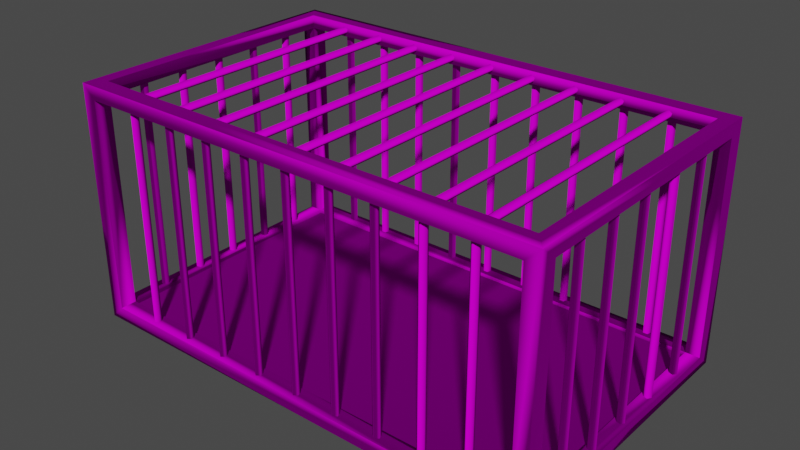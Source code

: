 # Source: Dooker_Cage.blend  (saved by Blender 2.91.10; exported with 4.5.12 LTS)
import bpy
from mathutils import Matrix  # noqa: F401  (used for matrix-valued properties, if any)

bpy.ops.wm.read_factory_settings(use_empty=True)
scene = bpy.context.scene
scene.name = 'Scene'

# ---- collections
col_collection = bpy.data.collections.new('Collection'); scene.collection.children.link(col_collection)
col_bools = bpy.data.collections.new('Bools'); scene.collection.children.link(col_bools)
col_ref = bpy.data.collections.new('Ref'); scene.collection.children.link(col_ref)

# ---- images (referenced by path relative to the original .blend; pixels are not part of the script)
import os
ASSET_DIR = os.environ.get("B2B_ASSET_DIR", "")  # directory of the original .blend (textures are referenced by path, not embedded)
HERE = os.path.dirname(os.path.abspath(__file__))  # packed textures are extracted next to this script under _unpacked/

def load_image(name, relpath, width, height, colorspace="sRGB"):
    """Load a texture the original file referenced (path relative to the .blend, or extracted next to this script)."""
    p = next((c for c in (os.path.join(HERE, relpath), os.path.join(ASSET_DIR, relpath)) if relpath and os.path.exists(c)), "")
    if p:
        img = bpy.data.images.load(p, check_existing=True)
        img.name = name
    else:  # same state as the original file: an image datablock whose file is absent (Cycles renders it pink)
        img = bpy.data.images.new(name, width, height)
        img.source = "FILE"
        img.filepath = "//" + (relpath or name)
    img.colorspace_settings.name = colorspace
    return img
img_uv_grid = load_image('Uv_Grid', '', 1024, 1024, 'sRGB')
img_dooker_cage_edge = load_image('Dooker_Cage_Edge', 'Dooker_Cage_Edge.png', 1024, 1024, 'sRGB')
img_dooker_cage_normal_png = load_image('Dooker_Cage_Normal.png', 'Dooker_Cage_Normal.png', 1024, 1024, 'Non-Color')
img_dooker_cage_diffuse_png = load_image('Dooker_Cage_Diffuse.png', 'Dooker_Cage_Diffuse.png', 1024, 1024, 'sRGB')
img_dooker_cage_metalness_png = load_image('Dooker_Cage_Metalness.png', 'Dooker_Cage_Metalness.png', 1024, 1024, 'sRGB')
img_abandoned_slipway_8k_hdr = load_image('abandoned_slipway_8k.hdr', 'abandoned_slipway_8k.hdr', 1024, 1024, 'Linear Rec.709')

# ---- materials (node trees are filled in below, after node groups)
mat_cage = bpy.data.materials.new('Cage')
mat_cage.use_transparent_shadow = False

# ---- node groups
ng_mask = bpy.data.node_groups.new('Mask', 'ShaderNodeTree')
_s = ng_mask.interface.new_socket(name='Damage Mask', in_out='OUTPUT', socket_type='NodeSocketColor')
_s.default_value = (0.0, 0.0, 0.0, 0.0)
_s = ng_mask.interface.new_socket(name='Edge Mask', in_out='OUTPUT', socket_type='NodeSocketColor')
_s.default_value = (0.0, 0.0, 0.0, 0.0)
_s = ng_mask.interface.new_socket(name='Ground Dirt Mask', in_out='OUTPUT', socket_type='NodeSocketColor')
_s.default_value = (0.0, 0.0, 0.0, 0.0)
_s = ng_mask.interface.new_socket(name='Leaking Mask', in_out='OUTPUT', socket_type='NodeSocketColor')
_s.default_value = (0.0, 0.0, 0.0, 0.0)
_s = ng_mask.interface.new_socket(name='Moss Mask', in_out='OUTPUT', socket_type='NodeSocketColor')
_s.default_value = (0.0, 0.0, 0.0, 0.0)
_s = ng_mask.interface.new_socket(name='Damage Scale', in_out='INPUT', socket_type='NodeSocketFloat')
_s.default_value = 1.0
_s.min_value = 1.0
_s.max_value = 50.0
_s = ng_mask.interface.new_socket(name='Damage Fade', in_out='INPUT', socket_type='NodeSocketFloat')
_s.subtype = 'FACTOR'
_s.min_value = 0.0
_s.max_value = 1.0
_s = ng_mask.interface.new_socket(name='Edge Scale', in_out='INPUT', socket_type='NodeSocketFloat')
_s.default_value = 10.0
_s.min_value = 1.0
_s.max_value = 100.0
_s = ng_mask.interface.new_socket(name='Edge Noise', in_out='INPUT', socket_type='NodeSocketFloat')
_s.min_value = 0.0
_s.max_value = 50.0
_s = ng_mask.interface.new_socket(name='Edge Scratches', in_out='INPUT', socket_type='NodeSocketFloat')
_s.subtype = 'FACTOR'
_s.min_value = 0.0
_s.max_value = 1.0
_s = ng_mask.interface.new_socket(name='Edge Frequency', in_out='INPUT', socket_type='NodeSocketFloat')
_s.subtype = 'FACTOR'
_s.min_value = 0.0
_s.max_value = 1.0
_s = ng_mask.interface.new_socket(name='Ground Dirt Hieght', in_out='INPUT', socket_type='NodeSocketFloat')
_s.min_value = 0.0
_s.max_value = 0.5
_s = ng_mask.interface.new_socket(name='Groung Dirt Noise', in_out='INPUT', socket_type='NodeSocketFloat')
_s.default_value = 5.0
_s.min_value = 0.0
_s.max_value = 50.0
_s = ng_mask.interface.new_socket(name='Leaking Amount', in_out='INPUT', socket_type='NodeSocketFloat')
_s.default_value = 1.0
_s.min_value = 0.0
_s.max_value = 5.0
_s = ng_mask.interface.new_socket(name='Leaking Scale', in_out='INPUT', socket_type='NodeSocketFloat')
_s.default_value = 5.0
_s.min_value = 0.0
_s.max_value = 20.0
_N = ng_mask.nodes; _L = ng_mask.links
n0 = _N.new('NodeFrame'); n0.name = 'Frame.002'; n0.location = (-616, 1304)
n0.label = 'Damage'
n0.width = 1392
n0.label_size = 64
n1 = _N.new('NodeFrame'); n1.name = 'Edge Detect'; n1.location = (-876, 760)
n1.label = 'Edge Detect'
n1.width = 1871
n1.label_size = 64
n2 = _N.new('NodeFrame'); n2.name = 'Frame'; n2.location = (-821, 305)
n2.label = 'Ground Dirt'
n2.width = 1771
n2.label_size = 64
n3 = _N.new('NodeFrame'); n3.name = 'Frame.003'; n3.location = (-893, -978)
n3.label = 'Moss'
n3.width = 1889
n3.label_size = 64
n4 = _N.new('NodeFrame'); n4.name = 'Frame.001'; n4.location = (-1283, -201)
n4.label = 'Leaking'
n4.width = 2705
n4.label_size = 64
n5 = _N.new('NodeReroute'); n5.name = 'Reroute.067'; n5.location = (1139, -275)
n5.width = 16
n6 = _N.new('ShaderNodeTexCoord'); n6.name = 'Texture Coordinate.003'; n6.location = (30, -202)
n7 = _N.new('NodeReroute'); n7.name = 'Reroute.066'; n7.location = (1139, -65)
n7.width = 16
n8 = _N.new('ShaderNodeValToRGB'); n8.name = 'ColorRamp.008'; n8.location = (850, -30)
n8.color_ramp.interpolation = 'CONSTANT'
while len(n8.color_ramp.elements) > 1: n8.color_ramp.elements.remove(n8.color_ramp.elements[-1])
n8.color_ramp.elements[0].position = 0.3386; n8.color_ramp.elements[0].color = (0.0, 0.0, 0.0, 1.0)
_e = n8.color_ramp.elements.new(0.4364); _e.color = (1.0, 1.0, 1.0, 1.0)
n9 = _N.new('ShaderNodeValToRGB'); n9.name = 'ColorRamp.009'; n9.location = (850, -261)
n9.color_ramp.interpolation = 'EASE'
while len(n9.color_ramp.elements) > 1: n9.color_ramp.elements.remove(n9.color_ramp.elements[-1])
n9.color_ramp.elements[0].position = 0.4091; n9.color_ramp.elements[0].color = (0.0, 0.0, 0.0, 1.0)
_e = n9.color_ramp.elements.new(0.45); _e.color = (1.0, 1.0, 1.0, 1.0)
n10 = _N.new('ShaderNodeTexNoise'); n10.name = 'Noise Texture.009'; n10.location = (673, -71)
n10.inputs[3].default_value = 16.0
n11 = _N.new('ShaderNodeTexNoise'); n11.name = 'Noise Texture.011'; n11.location = (671, -266)
n11.inputs[3].default_value = 16.0
n12 = _N.new('NodeReroute'); n12.name = 'Reroute.062'; n12.location = (197, -237)
n12.width = 16
n12.socket_idname = 'NodeSocketVector'
n13 = _N.new('NodeReroute'); n13.name = 'Reroute.063'; n13.location = (197, -379)
n13.width = 16
n13.socket_idname = 'NodeSocketVector'
n14 = _N.new('ShaderNodeMapping'); n14.name = 'Mapping.002'; n14.location = (224, -118)
n15 = _N.new('NodeReroute'); n15.name = 'Reroute.065'; n15.location = (485, -348)
n15.width = 16
n15.socket_idname = 'NodeSocketVector'
n16 = _N.new('NodeReroute'); n16.name = 'Reroute.064'; n16.location = (485, -154)
n16.width = 16
n16.socket_idname = 'NodeSocketVector'
n17 = _N.new('ShaderNodeMix'); n17.name = 'Mix.006'; n17.location = (1222, -140)
n17.data_type = 'RGBA'
n17.blend_type = 'SCREEN'
n18 = _N.new('ShaderNodeMath'); n18.name = 'Math.004'; n18.location = (504, -172)
n18.inputs[1].default_value = 1.0
n18.inputs[2].default_value = 0.0
n19 = _N.new('NodeReroute'); n19.name = 'Reroute'; n19.location = (257, -195)
n19.width = 16
n19.socket_idname = 'NodeSocketVector'
n20 = _N.new('NodeReroute'); n20.name = 'Reroute.001'; n20.location = (256, -113)
n20.width = 16
n20.hide = True
n20.socket_idname = 'NodeSocketVector'
n21 = _N.new('NodeReroute'); n21.name = 'Reroute.005'; n21.location = (472, -241)
n21.width = 16
n21.socket_idname = 'NodeSocketFloat'
n22 = _N.new('NodeReroute'); n22.name = 'Reroute.004'; n22.location = (472, -219)
n22.width = 16
n22.socket_idname = 'NodeSocketFloat'
n23 = _N.new('NodeReroute'); n23.name = 'Reroute.007'; n23.location = (474, -88)
n23.width = 16
n23.hide = True
n23.socket_idname = 'NodeSocketFloat'
n24 = _N.new('ShaderNodeValToRGB'); n24.name = 'ColorRamp.001'; n24.location = (699, -110)
n24.hide = True
n24.color_ramp.interpolation = 'B_SPLINE'
while len(n24.color_ramp.elements) > 1: n24.color_ramp.elements.remove(n24.color_ramp.elements[-1])
n24.color_ramp.elements[0].position = 0.9682; n24.color_ramp.elements[0].color = (0.0, 0.0, 0.0, 1.0)
_e = n24.color_ramp.elements.new(1.0); _e.color = (0.1673, 0.1673, 0.1673, 1.0)
n25 = _N.new('NodeReroute'); n25.name = 'Reroute.008'; n25.location = (819, -113)
n25.width = 16
n26 = _N.new('NodeReroute'); n26.name = 'Reroute.009'; n26.location = (819, -219)
n26.width = 16
n27 = _N.new('ShaderNodeBevel'); n27.name = 'Bevel'; n27.location = (1088, -111)
n27.samples = 16
n28 = _N.new('NodeReroute'); n28.name = 'Reroute.010'; n28.location = (217, -173)
n28.width = 16
n28.socket_idname = 'NodeSocketVector'
n29 = _N.new('NodeReroute'); n29.name = 'Reroute.013'; n29.location = (1027, -139)
n29.width = 16
n29.socket_idname = 'NodeSocketFloat'
n30 = _N.new('NodeReroute'); n30.name = 'Reroute.014'; n30.location = (1026, -202)
n30.width = 16
n30.socket_idname = 'NodeSocketFloat'
n31 = _N.new('NodeReroute'); n31.name = 'Reroute.012'; n31.location = (1025, -224)
n31.width = 16
n31.socket_idname = 'NodeSocketVector'
n32 = _N.new('NodeReroute'); n32.name = 'Reroute.015'; n32.location = (1258, -167)
n32.width = 16
n32.socket_idname = 'NodeSocketVector'
n33 = _N.new('ShaderNodeValToRGB'); n33.name = 'ColorRamp'; n33.location = (1546, -81)
n33.hide = True
while len(n33.color_ramp.elements) > 1: n33.color_ramp.elements.remove(n33.color_ramp.elements[-1])
n33.color_ramp.elements[0].position = 0.2409; n33.color_ramp.elements[0].color = (0.0, 0.0, 0.0, 1.0)
_e = n33.color_ramp.elements.new(0.4); _e.color = (1.0, 1.0, 1.0, 1.0)
n34 = _N.new('NodeReroute'); n34.name = 'Reroute.018'; n34.location = (1661, -228)
n34.width = 16
n35 = _N.new('NodeReroute'); n35.name = 'Reroute.017'; n35.location = (1661, -83)
n35.width = 16
n36 = _N.new('ShaderNodeVectorMath'); n36.name = 'Vector Math'; n36.location = (1344, -33)
n36.operation = 'CROSS_PRODUCT'
n37 = _N.new('NodeReroute'); n37.name = 'Reroute.003'; n37.location = (217, -389)
n37.width = 16
n37.socket_idname = 'NodeSocketVector'
n38 = _N.new('NodeReroute'); n38.name = 'Reroute.011'; n38.location = (1024, -388)
n38.width = 16
n38.socket_idname = 'NodeSocketVector'
n39 = _N.new('NodeReroute'); n39.name = 'Reroute.016'; n39.location = (1258, -385)
n39.width = 16
n39.socket_idname = 'NodeSocketVector'
n40 = _N.new('ShaderNodeTexNoise'); n40.name = 'Noise Texture.002'; n40.location = (294, -209)
n40.inputs[2].default_value = 35.4
n40.inputs[3].default_value = 16.0
n41 = _N.new('NodeReroute'); n41.name = 'Reroute.002'; n41.location = (258, -292)
n41.width = 16
n41.socket_idname = 'NodeSocketVector'
n42 = _N.new('ShaderNodeMix'); n42.name = 'Mix.001'; n42.location = (515, -85)
n42.data_type = 'RGBA'
n42.blend_type = 'LINEAR_LIGHT'
n43 = _N.new('NodeReroute'); n43.name = 'Reroute.006'; n43.location = (472, -266)
n43.width = 16
n43.socket_idname = 'NodeSocketFloat'
n44 = _N.new('ShaderNodeTexNoise'); n44.name = 'Noise Texture.001'; n44.location = (1344, -199)
n44.inputs[2].default_value = 13.0
n44.inputs[3].default_value = 16.0
n45 = _N.new('ShaderNodeValToRGB'); n45.name = 'ColorRamp.002'; n45.location = (1544, -246)
n45.hide = True
while len(n45.color_ramp.elements) > 1: n45.color_ramp.elements.remove(n45.color_ramp.elements[-1])
n45.color_ramp.elements[0].position = 0.4955; n45.color_ramp.elements[0].color = (0.0, 0.0, 0.0, 1.0)
_e = n45.color_ramp.elements.new(0.5636); _e.color = (1.0, 1.0, 1.0, 1.0)
n46 = _N.new('ShaderNodeTexCoord'); n46.name = 'Texture Coordinate'; n46.location = (30, -138)
n47 = _N.new('ShaderNodeMix'); n47.name = 'Mix'; n47.location = (1701, -93)
n47.data_type = 'RGBA'
n47.blend_type = 'MULTIPLY'
n48 = _N.new('ShaderNodeMath'); n48.name = 'Math'; n48.location = (851, -103)
n48.operation = 'MULTIPLY'
n48.inputs[2].default_value = 0.0
n49 = _N.new('ShaderNodeTexNoise'); n49.name = 'Noise Texture'; n49.location = (294, -30)
n49.inputs[3].default_value = 16.0
n50 = _N.new('ShaderNodeMix'); n50.name = 'Mix.003'; n50.location = (314, -155)
n50.data_type = 'RGBA'
n50.blend_type = 'SOFT_LIGHT'
n50.inputs[0].default_value = 1.0
n51 = _N.new('NodeReroute'); n51.name = 'Reroute.020'; n51.location = (274, -287)
n51.width = 16
n51.socket_idname = 'NodeSocketFloat'
n52 = _N.new('NodeReroute'); n52.name = 'Reroute.023'; n52.location = (502, -189)
n52.width = 16
n53 = _N.new('ShaderNodeTexCoord'); n53.name = 'Texture Coordinate.001'; n53.location = (314, -30)
n54 = _N.new('NodeReroute'); n54.name = 'Reroute.028'; n54.location = (830, -207)
n54.width = 16
n54.socket_idname = 'NodeSocketVector'
n55 = _N.new('ShaderNodeTexGradient'); n55.name = 'Gradient Texture'; n55.location = (866, -95)
n56 = _N.new('ShaderNodeMix'); n56.name = 'Mix.002'; n56.location = (1058, -109)
n56.data_type = 'RGBA'
n56.blend_type = 'OVERLAY'
n56.inputs[0].default_value = 1.0
n57 = _N.new('NodeReroute'); n57.name = 'Reroute.029'; n57.location = (1030, -152)
n57.width = 16
n57.socket_idname = 'NodeSocketFloat'
n58 = _N.new('NodeReroute'); n58.name = 'Reroute.030'; n58.location = (1031, -243)
n58.width = 16
n58.socket_idname = 'NodeSocketFloat'
n59 = _N.new('NodeReroute'); n59.name = 'Reroute.019'; n59.location = (274, -124)
n59.width = 16
n59.socket_idname = 'NodeSocketFloat'
n60 = _N.new('ShaderNodeTexNoise'); n60.name = 'Noise Texture.004'; n60.location = (31, -252)
n60.inputs[2].default_value = 36.5
n60.inputs[3].default_value = 16.0
n61 = _N.new('NodeReroute'); n61.name = 'Reroute.021'; n61.location = (1232, -144)
n61.width = 16
n62 = _N.new('ShaderNodeTexNoise'); n62.name = 'Noise Texture.003'; n62.location = (30, -66)
n62.inputs[3].default_value = 16.0
n63 = _N.new('NodeReroute'); n63.name = 'Reroute.022'; n63.location = (1231, -237)
n63.width = 16
n64 = _N.new('ShaderNodeMath'); n64.name = 'Math.001'; n64.location = (1269, -123)
n64.operation = 'SUBTRACT'
n64.inputs[2].default_value = 0.0
n65 = _N.new('NodeReroute'); n65.name = 'Reroute.032'; n65.location = (1455, -282)
n65.width = 16
n65.socket_idname = 'NodeSocketFloat'
n66 = _N.new('NodeReroute'); n66.name = 'Reroute.031'; n66.location = (1456, -158)
n66.width = 16
n66.socket_idname = 'NodeSocketFloat'
n67 = _N.new('NodeReroute'); n67.name = 'Reroute.024'; n67.location = (502, -423)
n67.width = 16
n68 = _N.new('ShaderNodeValToRGB'); n68.name = 'ColorRamp.004'; n68.location = (552, -228)
n68.width = 243
while len(n68.color_ramp.elements) > 1: n68.color_ramp.elements.remove(n68.color_ramp.elements[-1])
n68.color_ramp.elements[0].position = 0.06278; n68.color_ramp.elements[0].color = (0.0, 0.0, 0.0, 1.0)
_e = n68.color_ramp.elements.new(0.8113); _e.color = (1.0, 1.0, 1.0, 1.0)
n69 = _N.new('NodeReroute'); n69.name = 'Reroute.027'; n69.location = (830, -130)
n69.width = 16
n69.socket_idname = 'NodeSocketVector'
n70 = _N.new('ShaderNodeValToRGB'); n70.name = 'ColorRamp.003'; n70.location = (1501, -86)
while len(n70.color_ramp.elements) > 1: n70.color_ramp.elements.remove(n70.color_ramp.elements[-1])
n70.color_ramp.elements[0].position = 0.0; n70.color_ramp.elements[0].color = (1.0, 1.0, 1.0, 1.0)
_e = n70.color_ramp.elements.new(0.1); _e.color = (0.0, 0.0, 0.0, 1.0)
n71 = _N.new('NodeReroute'); n71.name = 'Reroute.025'; n71.location = (502, -65)
n71.width = 16
n71.socket_idname = 'NodeSocketVector'
n72 = _N.new('NodeReroute'); n72.name = 'Reroute.026'; n72.location = (502, -130)
n72.width = 16
n72.socket_idname = 'NodeSocketVector'
n73 = _N.new('ShaderNodeMapping'); n73.name = 'Mapping'; n73.location = (533, -121)
n73.hide = True
n73.vector_type = 'TEXTURE'
n73.inputs[1].default_value = (0.4, 0.0, 0.0)
n73.inputs[2].default_value = (0.0, -1.571, 0.0)
n74 = _N.new('NodeReroute'); n74.name = 'Reroute.078'; n74.location = (1163, -53)
n74.width = 16
n74.socket_idname = 'NodeSocketFloat'
n75 = _N.new('NodeReroute'); n75.name = 'Reroute.077'; n75.location = (1163, -106)
n75.width = 16
n75.socket_idname = 'NodeSocketFloat'
n76 = _N.new('ShaderNodeTexGradient'); n76.name = 'Gradient Texture.001'; n76.location = (518, -36)
n76.hide = True
n76.gradient_type = 'QUADRATIC'
n77 = _N.new('ShaderNodeValToRGB'); n77.name = 'ColorRamp.005'; n77.location = (824, -61)
while len(n77.color_ramp.elements) > 1: n77.color_ramp.elements.remove(n77.color_ramp.elements[-1])
n77.color_ramp.elements[0].position = 0.01364; n77.color_ramp.elements[0].color = (1.0, 1.0, 1.0, 1.0)
_e = n77.color_ramp.elements.new(0.7091); _e.color = (0.0, 0.0, 0.0, 1.0)
_e = n77.color_ramp.elements.new(1.0); _e.color = (0.5, 0.5, 0.5, 1.0)
n78 = _N.new('ShaderNodeValToRGB'); n78.name = 'ColorRamp.007'; n78.location = (824, -279)
n78.width = 239
while len(n78.color_ramp.elements) > 1: n78.color_ramp.elements.remove(n78.color_ramp.elements[-1])
n78.color_ramp.elements[0].position = 0.431; n78.color_ramp.elements[0].color = (0.0, 0.0, 0.0, 1.0)
_e = n78.color_ramp.elements.new(1.0); _e.color = (1.0, 1.0, 1.0, 1.0)
n79 = _N.new('ShaderNodeMix'); n79.name = 'Mix.004'; n79.location = (1214, -158)
n79.data_type = 'RGBA'
n79.blend_type = 'MULTIPLY'
n79.inputs[0].default_value = 1.0
n80 = _N.new('ShaderNodeValToRGB'); n80.name = 'ColorRamp.006'; n80.location = (1310, -104)
n80.width = 251
n80.hide = True
while len(n80.color_ramp.elements) > 1: n80.color_ramp.elements.remove(n80.color_ramp.elements[-1])
n80.color_ramp.elements[0].position = 0.0; n80.color_ramp.elements[0].color = (0.0, 0.0, 0.0, 1.0)
_e = n80.color_ramp.elements.new(0.9481); _e.color = (0.3773, 0.3773, 0.3773, 1.0)
n81 = _N.new('ShaderNodeMath'); n81.name = 'Math.003'; n81.location = (1186, -103)
n81.hide = True
n81.operation = 'SUBTRACT'
n81.inputs[1].default_value = -0.1
n81.inputs[2].default_value = 0.0
n82 = _N.new('NodeReroute'); n82.name = 'Reroute.071'; n82.location = (1418, -193)
n82.width = 16
n83 = _N.new('NodeReroute'); n83.name = 'Reroute.070'; n83.location = (1418, -289)
n83.width = 16
n84 = _N.new('ShaderNodeMix'); n84.name = 'Mix.005'; n84.location = (1491, -133)
n84.data_type = 'RGBA'
n84.blend_type = 'DIVIDE'
n84.inputs[0].default_value = 0.03636
n85 = _N.new('NodeReroute'); n85.name = 'Reroute.068'; n85.location = (1677, -168)
n85.width = 16
n86 = _N.new('NodeReroute'); n86.name = 'Reroute.069'; n86.location = (1677, -227)
n86.width = 16
n87 = _N.new('ShaderNodeTexNoise'); n87.name = 'Noise Texture.006'; n87.location = (633, -296)
n87.inputs[2].default_value = 2.0
n87.inputs[3].default_value = 16.0
n88 = _N.new('NodeReroute'); n88.name = 'Reroute.074'; n88.location = (589, -292)
n88.width = 16
n88.socket_idname = 'NodeSocketVector'
n89 = _N.new('ShaderNodeTexNoise'); n89.name = 'Noise Texture.005'; n89.location = (633, -113)
n89.inputs[2].default_value = 21.5
n89.inputs[3].default_value = 16.0
n90 = _N.new('NodeReroute'); n90.name = 'Reroute.072'; n90.location = (1141, -97)
n90.width = 16
n91 = _N.new('NodeReroute'); n91.name = 'Reroute.073'; n91.location = (1141, -293)
n91.width = 16
n92 = _N.new('ShaderNodeMapping'); n92.name = 'Mapping.004'; n92.location = (313, -161)
n93 = _N.new('NodeReroute'); n93.name = 'Reroute.075'; n93.location = (280, -196)
n93.width = 16
n93.socket_idname = 'NodeSocketVector'
n94 = _N.new('ShaderNodeTexCoord'); n94.name = 'Texture Coordinate.002'; n94.location = (30, -160)
n94.width = 209
n95 = _N.new('NodeReroute'); n95.name = 'Reroute.076'; n95.location = (280, -45)
n95.width = 16
n95.socket_idname = 'NodeSocketVector'
n96 = _N.new('ShaderNodeMapping'); n96.name = 'Mapping.001'; n96.location = (394, -35)
n96.hide = True
n96.inputs[1].default_value = (1.2, 0.0, 0.0)
n96.inputs[2].default_value = (0.0, -1.571, 0.0)
n96.inputs[3].default_value = (1.0, 1.0, 1.5)
n97 = _N.new('ShaderNodeBrightContrast'); n97.name = 'Bright/Contrast'; n97.location = (1719, -167)
n97.inputs[2].default_value = 12.6
n98 = _N.new('NodeReroute'); n98.name = 'Reroute.059'; n98.location = (1382, -692)
n98.width = 16
n98.socket_idname = 'NodeSocketVector'
n99 = _N.new('ShaderNodeMix'); n99.name = 'Mix.008'; n99.location = (2535, -299)
n99.data_type = 'RGBA'
n99.blend_type = 'MULTIPLY'
n99.inputs[0].default_value = 0.3445
n100 = _N.new('ShaderNodeTexWave'); n100.name = 'Wave Texture'; n100.location = (1751, -330)
n100.bands_direction = 'DIAGONAL'
n100.rings_direction = 'SPHERICAL'
n100.inputs[1].default_value = 2.4
n100.inputs[2].default_value = 0.8
n100.inputs[3].default_value = 16.0
n100.inputs[4].default_value = 2.9
n100.inputs[6].default_value = 1.571
n101 = _N.new('NodeReroute'); n101.name = 'Reroute.061'; n101.location = (2449, -433)
n101.width = 16
n102 = _N.new('NodeReroute'); n102.name = 'Reroute.060'; n102.location = (2449, -170)
n102.width = 16
n103 = _N.new('NodeReroute'); n103.name = 'Reroute.054'; n103.location = (2356, -455)
n103.width = 16
n104 = _N.new('ShaderNodeTexCoord'); n104.name = 'Texture Coordinate.006'; n104.location = (1188, -428)
n105 = _N.new('NodeReroute'); n105.name = 'Reroute.058'; n105.location = (1382, -464)
n105.width = 16
n105.socket_idname = 'NodeSocketVector'
n106 = _N.new('ShaderNodeMapping'); n106.name = 'Mapping.006'; n106.location = (1449, -432)
n106.inputs[2].default_value = (0.0, 2.347, 0.0)
n106.inputs[3].default_value = (0.3, 1.0, 1.0)
n107 = _N.new('NodeReroute'); n107.name = 'Reroute.056'; n107.location = (1970, -365)
n107.width = 16
n108 = _N.new('NodeReroute'); n108.name = 'Reroute.057'; n108.location = (1970, -532)
n108.width = 16
n109 = _N.new('NodeReroute'); n109.name = 'Reroute.055'; n109.location = (2356, -370)
n109.width = 16
n110 = _N.new('ShaderNodeTexCoord'); n110.name = 'Texture Coordinate.005'; n110.location = (30, -340)
n111 = _N.new('ShaderNodeValToRGB'); n111.name = 'ColorRamp.012'; n111.location = (896, -269)
n111.width = 248
while len(n111.color_ramp.elements) > 1: n111.color_ramp.elements.remove(n111.color_ramp.elements[-1])
n111.color_ramp.elements[0].position = 0.9471; n111.color_ramp.elements[0].color = (1.0, 1.0, 1.0, 1.0)
_e = n111.color_ramp.elements.new(1.0); _e.color = (0.0, 0.0, 0.0, 1.0)
n112 = _N.new('NodeReroute'); n112.name = 'Reroute.037'; n112.location = (227, -198)
n112.width = 16
n112.socket_idname = 'NodeSocketVector'
n113 = _N.new('ShaderNodeMapping'); n113.name = 'Mapping.005'; n113.location = (271, -189)
n113.hide = True
n113.inputs[3].default_value = (13.0, 13.0, 1.0)
n114 = _N.new('NodeReroute'); n114.name = 'Reroute.035'; n114.location = (573, -151)
n114.width = 16
n115 = _N.new('NodeReroute'); n115.name = 'Reroute.046'; n115.location = (191, -594)
n115.width = 16
n115.socket_idname = 'NodeSocketVector'
n116 = _N.new('NodeReroute'); n116.name = 'Reroute.044'; n116.location = (555, -491)
n116.width = 16
n116.socket_idname = 'NodeSocketVector'
n117 = _N.new('NodeReroute'); n117.name = 'Reroute.047'; n117.location = (556, -594)
n117.width = 16
n117.socket_idname = 'NodeSocketVector'
n118 = _N.new('ShaderNodeSeparateXYZ'); n118.name = 'Separate XYZ'; n118.location = (581, -387)
n119 = _N.new('NodeReroute'); n119.name = 'Reroute.045'; n119.location = (191, -397)
n119.width = 16
n119.socket_idname = 'NodeSocketVector'
n120 = _N.new('NodeReroute'); n120.name = 'Reroute.039'; n120.location = (930, -190)
n120.width = 16
n120.socket_idname = 'NodeSocketVector'
n121 = _N.new('ShaderNodeTexGradient'); n121.name = 'Gradient Texture.002'; n121.location = (1003, -78)
n122 = _N.new('NodeReroute'); n122.name = 'Reroute.033'; n122.location = (227, -376)
n122.width = 16
n122.socket_idname = 'NodeSocketVector'
n123 = _N.new('NodeReroute'); n123.name = 'Reroute.036'; n123.location = (573, -317)
n123.width = 16
n124 = _N.new('ShaderNodeVectorCurve'); n124.name = 'Vector Curves'; n124.location = (625, -37)
n124.width = 242
_c = n124.mapping.curves[0]
while len(_c.points) > 2: _c.points.remove(_c.points[-1])
_c.points[0].location = (-1.0, -1.0); _c.points[0].handle_type = 'AUTO'
_c.points[1].location = (1.0, 0.0125); _c.points[1].handle_type = 'AUTO'
_c = n124.mapping.curves[1]
while len(_c.points) > 2: _c.points.remove(_c.points[-1])
_c.points[0].location = (-1.0, -1.0); _c.points[0].handle_type = 'AUTO'
_c.points[1].location = (1.0, 0.0); _c.points[1].handle_type = 'AUTO'
_c = n124.mapping.curves[2]
while len(_c.points) > 2: _c.points.remove(_c.points[-1])
_c.points[0].location = (-1.0, -1.0); _c.points[0].handle_type = 'AUTO'
_c.points[1].location = (1.0, -0.0125); _c.points[1].handle_type = 'AUTO'
n124.mapping.update()
n125 = _N.new('NodeReroute'); n125.name = 'Reroute.034'; n125.location = (227, -564)
n125.width = 16
n125.socket_idname = 'NodeSocketVector'
n126 = _N.new('ShaderNodeMapping'); n126.name = 'Mapping.003'; n126.location = (281, -304)
n126.inputs[1].default_value = (1.1, 0.0, 0.0)
n126.inputs[2].default_value = (0.0, -1.571, 0.0)
n126.inputs[3].default_value = (1.0, 1.0, 0.7)
n127 = _N.new('NodeReroute'); n127.name = 'Reroute.038'; n127.location = (930, -72)
n127.width = 16
n127.socket_idname = 'NodeSocketVector'
n128 = _N.new('ShaderNodeValToRGB'); n128.name = 'ColorRamp.013'; n128.location = (2027, -337)
n128.color_ramp.interpolation = 'CARDINAL'
while len(n128.color_ramp.elements) > 1: n128.color_ramp.elements.remove(n128.color_ramp.elements[-1])
n128.color_ramp.elements[0].position = 0.4773; n128.color_ramp.elements[0].color = (0.0, 0.0, 0.0, 1.0)
_e = n128.color_ramp.elements.new(1.0); _e.color = (1.0, 1.0, 1.0, 1.0)
n129 = _N.new('NodeReroute'); n129.name = 'Reroute.051'; n129.location = (1718, -394)
n129.width = 16
n130 = _N.new('ShaderNodeMix'); n130.name = 'Mix.007'; n130.location = (2285, -134)
n130.data_type = 'RGBA'
n130.blend_type = 'MULTIPLY'
n130.inputs[0].default_value = 1.0
n131 = _N.new('NodeReroute'); n131.name = 'Reroute.053'; n131.location = (2207, -269)
n131.width = 16
n132 = _N.new('NodeReroute'); n132.name = 'Reroute.050'; n132.location = (1718, -291)
n132.width = 16
n133 = _N.new('NodeReroute'); n133.name = 'Reroute.052'; n133.location = (2207, -66)
n133.width = 16
n134 = _N.new('ShaderNodeValToRGB'); n134.name = 'ColorRamp.011'; n134.location = (1907, -30)
n134.color_ramp.interpolation = 'B_SPLINE'
while len(n134.color_ramp.elements) > 1: n134.color_ramp.elements.remove(n134.color_ramp.elements[-1])
n134.color_ramp.elements[0].position = 0.3227; n134.color_ramp.elements[0].color = (0.0, 0.0, 0.0, 1.0)
_e = n134.color_ramp.elements.new(1.0); _e.color = (1.0, 1.0, 1.0, 1.0)
n135 = _N.new('NodeReroute'); n135.name = 'Reroute.043'; n135.location = (1880, -226)
n135.width = 16
n136 = _N.new('NodeReroute'); n136.name = 'Reroute.049'; n136.location = (1172, -394)
n136.width = 16
n137 = _N.new('NodeReroute'); n137.name = 'Reroute.048'; n137.location = (1172, -304)
n137.width = 16
n138 = _N.new('NodeReroute'); n138.name = 'Reroute.041'; n138.location = (1196, -348)
n138.width = 16
n139 = _N.new('NodeReroute'); n139.name = 'Reroute.040'; n139.location = (1196, -113)
n139.width = 16
n140 = _N.new('NodeReroute'); n140.name = 'Reroute.042'; n140.location = (1880, -138)
n140.width = 16
n141 = _N.new('ShaderNodeValToRGB'); n141.name = 'ColorRamp.010'; n141.location = (1226, -151)
n141.color_ramp.interpolation = 'B_SPLINE'
while len(n141.color_ramp.elements) > 1: n141.color_ramp.elements.remove(n141.color_ramp.elements[-1])
n141.color_ramp.elements[0].position = 0.0; n141.color_ramp.elements[0].color = (0.0, 0.0, 0.0, 1.0)
_e = n141.color_ramp.elements.new(0.2273); _e.color = (1.0, 1.0, 1.0, 1.0)
n142 = _N.new('ShaderNodeInvert'); n142.name = 'Invert'; n142.location = (1708, -103)
n143 = _N.new('ShaderNodeMath'); n143.name = 'Math.002'; n143.location = (1514, -150)
n143.operation = 'POWER'
n143.inputs[2].default_value = 0.0
n144 = _N.new('ShaderNodeTexNoise'); n144.name = 'Noise Texture.010'; n144.location = (398, -116)
n144.inputs[3].default_value = 16.0
n145 = _N.new('NodeGroupOutput'); n145.name = 'Group Output'; n145.location = (2445, 1258)
n146 = _N.new('NodeGroupInput'); n146.name = 'Group Input'; n146.location = (-2410, 1295)
n147 = _N.new('ShaderNodeVectorMath'); n147.name = 'Vector Math.001'; n147.location = (654, 129)
n147.operation = 'LENGTH'
n5.parent = n0
n6.parent = n0
n7.parent = n0
n8.parent = n0
n9.parent = n0
n10.parent = n0
n11.parent = n0
n12.parent = n0
n13.parent = n0
n14.parent = n0
n15.parent = n0
n16.parent = n0
n17.parent = n0
n18.parent = n0
n19.parent = n1
n20.parent = n1
n21.parent = n1
n22.parent = n1
n23.parent = n1
n24.parent = n1
n25.parent = n1
n26.parent = n1
n27.parent = n1
n28.parent = n1
n29.parent = n1
n30.parent = n1
n31.parent = n1
n32.parent = n1
n33.parent = n1
n34.parent = n1
n35.parent = n1
n36.parent = n1
n37.parent = n1
n38.parent = n1
n39.parent = n1
n40.parent = n1
n41.parent = n1
n42.parent = n1
n43.parent = n1
n44.parent = n1
n45.parent = n1
n46.parent = n1
n47.parent = n1
n48.parent = n1
n49.parent = n1
n50.parent = n2
n51.parent = n2
n52.parent = n2
n53.parent = n2
n54.parent = n2
n55.parent = n2
n56.parent = n2
n57.parent = n2
n58.parent = n2
n59.parent = n2
n60.parent = n2
n61.parent = n2
n62.parent = n2
n63.parent = n2
n64.parent = n2
n65.parent = n2
n66.parent = n2
n67.parent = n2
n68.parent = n2
n69.parent = n2
n70.parent = n2
n71.parent = n2
n72.parent = n2
n73.parent = n2
n74.parent = n3
n75.parent = n3
n76.parent = n3
n77.parent = n3
n78.parent = n3
n79.parent = n3
n80.parent = n3
n81.parent = n3
n82.parent = n3
n83.parent = n3
n84.parent = n3
n85.parent = n3
n86.parent = n3
n87.parent = n3
n88.parent = n3
n89.parent = n3
n90.parent = n3
n91.parent = n3
n92.parent = n3
n93.parent = n3
n94.parent = n3
n95.parent = n3
n96.parent = n3
n97.parent = n3
n98.parent = n4
n99.parent = n4
n100.parent = n4
n101.parent = n4
n102.parent = n4
n103.parent = n4
n104.parent = n4
n105.parent = n4
n106.parent = n4
n107.parent = n4
n108.parent = n4
n109.parent = n4
n110.parent = n4
n111.parent = n4
n112.parent = n4
n113.parent = n4
n114.parent = n4
n115.parent = n4
n116.parent = n4
n117.parent = n4
n118.parent = n4
n119.parent = n4
n120.parent = n4
n121.parent = n4
n122.parent = n4
n123.parent = n4
n124.parent = n4
n125.parent = n4
n126.parent = n4
n127.parent = n4
n128.parent = n4
n129.parent = n4
n130.parent = n4
n131.parent = n4
n132.parent = n4
n133.parent = n4
n134.parent = n4
n135.parent = n4
n136.parent = n4
n137.parent = n4
n138.parent = n4
n139.parent = n4
n140.parent = n4
n141.parent = n4
n142.parent = n4
n143.parent = n4
n144.parent = n4
_L.new(n31.outputs[0], n27.inputs[1])
_L.new(n27.outputs[0], n36.inputs[0])
_L.new(n32.outputs[0], n36.inputs[1])
_L.new(n30.outputs[0], n27.inputs[0])
_L.new(n44.outputs[0], n45.inputs[0])
_L.new(n45.outputs[0], n47.inputs[7])
_L.new(n21.outputs[0], n42.inputs[7])
_L.new(n22.outputs[0], n42.inputs[6])
_L.new(n42.outputs[2], n24.inputs[0])
_L.new(n54.outputs[0], n55.inputs[0])
_L.new(n72.outputs[0], n73.inputs[0])
_L.new(n58.outputs[0], n56.inputs[6])
_L.new(n51.outputs[0], n50.inputs[6])
_L.new(n46.outputs[3], n19.inputs[0])
_L.new(n20.outputs[0], n49.inputs[0])
_L.new(n19.outputs[0], n20.inputs[0])
_L.new(n41.outputs[0], n40.inputs[0])
_L.new(n19.outputs[0], n41.inputs[0])
_L.new(n28.outputs[0], n37.inputs[0])
_L.new(n23.outputs[0], n22.inputs[0])
_L.new(n43.outputs[0], n21.inputs[0])
_L.new(n40.outputs[0], n43.inputs[0])
_L.new(n49.outputs[0], n23.inputs[0])
_L.new(n24.outputs[0], n25.inputs[0])
_L.new(n25.outputs[0], n26.inputs[0])
_L.new(n26.outputs[0], n48.inputs[0])
_L.new(n46.outputs[1], n28.inputs[0])
_L.new(n37.outputs[0], n38.inputs[0])
_L.new(n38.outputs[0], n31.inputs[0])
_L.new(n48.outputs[0], n29.inputs[0])
_L.new(n29.outputs[0], n30.inputs[0])
_L.new(n38.outputs[0], n39.inputs[0])
_L.new(n39.outputs[0], n32.inputs[0])
_L.new(n33.outputs[0], n35.inputs[0])
_L.new(n34.outputs[0], n47.inputs[6])
_L.new(n35.outputs[0], n34.inputs[0])
_L.new(n68.outputs[0], n56.inputs[7])
_L.new(n63.outputs[0], n64.inputs[0])
_L.new(n89.outputs[0], n77.inputs[0])
_L.new(n80.outputs[0], n84.inputs[6])
_L.new(n75.outputs[0], n81.inputs[0])
_L.new(n87.outputs[0], n78.inputs[0])
_L.new(n83.outputs[0], n84.inputs[7])
_L.new(n91.outputs[0], n79.inputs[6])
_L.new(n78.outputs[0], n79.inputs[7])
_L.new(n88.outputs[0], n87.inputs[0])
_L.new(n86.outputs[0], n97.inputs[0])
_L.new(n81.outputs[0], n80.inputs[0])
_L.new(n96.outputs[0], n76.inputs[0])
_L.new(n5.outputs[0], n17.inputs[6])
_L.new(n123.outputs[0], n124.inputs[0])
_L.new(n126.outputs[0], n124.inputs[1])
_L.new(n138.outputs[0], n141.inputs[0])
_L.new(n120.outputs[0], n121.inputs[0])
_L.new(n125.outputs[0], n126.inputs[0])
_L.new(n113.outputs[0], n144.inputs[0])
_L.new(n59.outputs[0], n51.inputs[0])
_L.new(n60.outputs[0], n50.inputs[7])
_L.new(n50.outputs[2], n52.inputs[0])
_L.new(n67.outputs[0], n68.inputs[0])
_L.new(n52.outputs[0], n67.inputs[0])
_L.new(n53.outputs[0], n71.inputs[0])
_L.new(n71.outputs[0], n72.inputs[0])
_L.new(n69.outputs[0], n54.inputs[0])
_L.new(n55.outputs[1], n57.inputs[0])
_L.new(n57.outputs[0], n58.inputs[0])
_L.new(n56.outputs[2], n61.inputs[0])
_L.new(n61.outputs[0], n63.inputs[0])
_L.new(n62.outputs[0], n59.inputs[0])
_L.new(n65.outputs[0], n70.inputs[0])
_L.new(n64.outputs[0], n66.inputs[0])
_L.new(n66.outputs[0], n65.inputs[0])
_L.new(n135.outputs[0], n134.inputs[0])
_L.new(n110.outputs[0], n122.inputs[0])
_L.new(n122.outputs[0], n125.inputs[0])
_L.new(n144.outputs[1], n114.inputs[0])
_L.new(n114.outputs[0], n123.inputs[0])
_L.new(n112.outputs[0], n113.inputs[0])
_L.new(n122.outputs[0], n112.inputs[0])
_L.new(n124.outputs[0], n127.inputs[0])
_L.new(n127.outputs[0], n120.inputs[0])
_L.new(n121.outputs[0], n139.inputs[0])
_L.new(n139.outputs[0], n138.inputs[0])
_L.new(n142.outputs[0], n140.inputs[0])
_L.new(n140.outputs[0], n135.inputs[0])
_L.new(n118.outputs[2], n111.inputs[0])
_L.new(n116.outputs[0], n118.inputs[0])
_L.new(n110.outputs[1], n119.inputs[0])
_L.new(n119.outputs[0], n115.inputs[0])
_L.new(n117.outputs[0], n116.inputs[0])
_L.new(n115.outputs[0], n117.inputs[0])
_L.new(n131.outputs[0], n130.inputs[6])
_L.new(n111.outputs[0], n137.inputs[0])
_L.new(n137.outputs[0], n136.inputs[0])
_L.new(n136.outputs[0], n129.inputs[0])
_L.new(n129.outputs[0], n132.inputs[0])
_L.new(n132.outputs[0], n130.inputs[7])
_L.new(n134.outputs[0], n133.inputs[0])
_L.new(n133.outputs[0], n131.inputs[0])
_L.new(n108.outputs[0], n128.inputs[0])
_L.new(n98.outputs[0], n106.inputs[0])
_L.new(n101.outputs[0], n99.inputs[6])
_L.new(n103.outputs[0], n99.inputs[7])
_L.new(n109.outputs[0], n103.inputs[0])
_L.new(n128.outputs[0], n109.inputs[0])
_L.new(n100.outputs[0], n107.inputs[0])
_L.new(n107.outputs[0], n108.inputs[0])
_L.new(n106.outputs[0], n100.inputs[0])
_L.new(n104.outputs[0], n105.inputs[0])
_L.new(n105.outputs[0], n98.inputs[0])
_L.new(n130.outputs[2], n102.inputs[0])
_L.new(n102.outputs[0], n101.inputs[0])
_L.new(n10.outputs[1], n8.inputs[0])
_L.new(n13.outputs[0], n14.inputs[0])
_L.new(n16.outputs[0], n10.inputs[0])
_L.new(n143.outputs[0], n142.inputs[1])
_L.new(n141.outputs[0], n143.inputs[0])
_L.new(n11.outputs[1], n9.inputs[0])
_L.new(n6.outputs[0], n12.inputs[0])
_L.new(n12.outputs[0], n13.inputs[0])
_L.new(n14.outputs[0], n16.inputs[0])
_L.new(n15.outputs[0], n11.inputs[0])
_L.new(n16.outputs[0], n15.inputs[0])
_L.new(n8.outputs[0], n7.inputs[0])
_L.new(n7.outputs[0], n5.inputs[0])
_L.new(n9.outputs[0], n17.inputs[7])
_L.new(n94.outputs[0], n92.inputs[0])
_L.new(n88.outputs[0], n89.inputs[0])
_L.new(n84.outputs[2], n85.inputs[0])
_L.new(n85.outputs[0], n86.inputs[0])
_L.new(n82.outputs[0], n83.inputs[0])
_L.new(n79.outputs[2], n82.inputs[0])
_L.new(n77.outputs[0], n90.inputs[0])
_L.new(n90.outputs[0], n91.inputs[0])
_L.new(n92.outputs[0], n88.inputs[0])
_L.new(n94.outputs[0], n93.inputs[0])
_L.new(n93.outputs[0], n95.inputs[0])
_L.new(n95.outputs[0], n96.inputs[0])
_L.new(n76.outputs[1], n74.inputs[0])
_L.new(n74.outputs[0], n75.inputs[0])
_L.new(n17.outputs[2], n145.inputs[0])
_L.new(n18.outputs[0], n10.inputs[2])
_L.new(n18.outputs[0], n11.inputs[2])
_L.new(n146.outputs[0], n18.inputs[0])
_L.new(n146.outputs[1], n17.inputs[0])
_L.new(n47.outputs[2], n145.inputs[1])
_L.new(n146.outputs[2], n48.inputs[1])
_L.new(n146.outputs[4], n42.inputs[0])
_L.new(n146.outputs[5], n47.inputs[0])
_L.new(n146.outputs[3], n49.inputs[2])
_L.new(n70.outputs[0], n145.inputs[2])
_L.new(n146.outputs[6], n64.inputs[1])
_L.new(n146.outputs[7], n62.inputs[2])
_L.new(n73.outputs[0], n69.inputs[0])
_L.new(n99.outputs[2], n145.inputs[3])
_L.new(n97.outputs[0], n145.inputs[4])
_L.new(n146.outputs[8], n143.inputs[1])
_L.new(n146.outputs[9], n144.inputs[2])
_L.new(n147.outputs[1], n33.inputs[0])
_L.new(n36.outputs[0], n147.inputs[0])
n145.is_active_output = True

# ---- material node trees
mat_cage.use_nodes = True; mat_cage.node_tree.nodes.clear()
_N = mat_cage.node_tree.nodes; _L = mat_cage.node_tree.links
n0 = _N.new('ShaderNodeValToRGB'); n0.name = 'ColorRamp'; n0.location = (-692, 666)
while len(n0.color_ramp.elements) > 1: n0.color_ramp.elements.remove(n0.color_ramp.elements[-1])
n0.color_ramp.elements[0].position = 0.0; n0.color_ramp.elements[0].color = (0.0, 0.0, 0.0, 1.0)
_e = n0.color_ramp.elements.new(1.0); _e.color = (1.0, 1.0, 1.0, 1.0)
n1 = _N.new('ShaderNodeOutputMaterial'); n1.name = 'Material Output'; n1.location = (347, 311)
n2 = _N.new('ShaderNodeGroup'); n2.name = 'Group'; n2.location = (-1240, 710)
n2.width = 352
n2.node_tree = ng_mask
n2.inputs[0].default_value = 1.0
n2.inputs[1].default_value = 0.0
n2.inputs[2].default_value = 1.54
n2.inputs[3].default_value = 0.85
n2.inputs[4].default_value = 0.2477
n2.inputs[5].default_value = 0.6073
n2.inputs[6].default_value = 0.0
n2.inputs[7].default_value = 5.0
n2.inputs[8].default_value = 1.0
n2.inputs[9].default_value = 5.0
n3 = _N.new('ShaderNodeTexImage'); n3.name = 'Image Texture'; n3.location = (-666, -48)
n3.image = img_uv_grid
n4 = _N.new('ShaderNodeBsdfDiffuse'); n4.name = 'Diffuse BSDF'; n4.location = (-177, 679)
n5 = _N.new('ShaderNodeTexImage'); n5.name = 'Image Texture.001'; n5.location = (-663, 362)
n5.image = img_dooker_cage_edge
n6 = _N.new('ShaderNodeTexImage'); n6.name = 'Image Texture.004'; n6.location = (-758, -1096)
n6.image = img_dooker_cage_normal_png
n7 = _N.new('ShaderNodeTexImage'); n7.name = 'Image Texture.002'; n7.location = (-679, -401)
n7.image = img_dooker_cage_diffuse_png
n8 = _N.new('ShaderNodeBsdfPrincipled'); n8.name = 'Principled BSDF'; n8.location = (5, -35)
n8.distribution = 'GGX'
n8.subsurface_method = 'BURLEY'
n8.inputs[3].default_value = 1.45
n8.inputs[13].default_value = 0.0
n8.inputs[27].default_value = (0.0, 0.0, 0.0, 1.0)
n8.inputs[28].default_value = 1.0
n9 = _N.new('ShaderNodeTexImage'); n9.name = 'Image Texture.003'; n9.location = (-727, -792)
n9.image = img_dooker_cage_metalness_png
n10 = _N.new('ShaderNodeNormalMap'); n10.name = 'Normal Map'; n10.location = (-307, -861)
_L.new(n2.outputs[1], n0.inputs[0])
_L.new(n0.outputs[0], n4.inputs[0])
_L.new(n7.outputs[0], n8.inputs[0])
_L.new(n6.outputs[0], n10.inputs[1])
_L.new(n10.outputs[0], n8.inputs[5])
_L.new(n8.outputs[0], n1.inputs[0])
_L.new(n9.outputs[0], n8.inputs[1])
_L.new(n9.outputs[1], n8.inputs[2])
n1.is_active_output = True

# ---- world
world_world = bpy.data.worlds.new('World'); scene.world = world_world
world_world.use_nodes = True; world_world.node_tree.nodes.clear()
_N = world_world.node_tree.nodes; _L = world_world.node_tree.links
n0 = _N.new('ShaderNodeMapping'); n0.name = 'Mapping'; n0.location = (27, 394)
n0.inputs[2].default_value = (-1.571, 0.0, 0.0)
n1 = _N.new('ShaderNodeTexCoord'); n1.name = 'Texture Coordinate'; n1.location = (-270, 355)
n2 = _N.new('ShaderNodeOutputWorld'); n2.name = 'World Output'; n2.location = (794, 319)
n3 = _N.new('ShaderNodeBackground'); n3.name = 'Background'; n3.location = (574, 296)
n3.inputs[0].default_value = (0.05509, 0.05509, 0.05509, 1.0)
n4 = _N.new('ShaderNodeTexImage'); n4.name = 'Image Texture'; n4.location = (247, 321)
n4.image = img_abandoned_slipway_8k_hdr
_L.new(n0.outputs[0], n4.inputs[0])
_L.new(n1.outputs[0], n0.inputs[0])
_L.new(n3.outputs[0], n2.inputs[0])
n2.is_active_output = True
world_world.use_sun_shadow = False
world_world.sun_shadow_jitter_overblur = 0.0

# ---- meshes
me_dooker_cage = bpy.data.meshes.new('Dooker_Cage')
me_dooker_cage.from_pydata([(-0.5856, -0.338, 0.03484), (-0.5856, -0.338, 0.5851), (-0.5856, 0.338, 0.03484), (-0.5856, 0.338, 0.5851), (0.5856, -0.338, 0.03484), (0.5856, -0.338, 0.5851), (0.5856, 0.338, 0.03484), (0.5856, 0.338, 0.5851), (-0.6221, -0.3808, 0.0), (-0.6221, -0.3808, 0.6199), (-0.6221, 0.3808, 0.0), (-0.6221, 0.3808, 0.6199), (0.6221, -0.3808, 0.0), (0.6221, -0.3808, 0.6199), (0.6221, 0.3808, 0.0), (0.6221, 0.3808, 0.6199), (-0.6221, -0.338, 0.03484), (-0.5856, -0.3808, 0.5851), (-0.6221, 0.338, 0.03484), (-0.5856, -0.3808, 0.03484), (0.5856, -0.3808, 0.5851), (0.5856, -0.3808, 0.03484), (-0.6221, 0.338, 0.5851), (0.5856, 0.3808, 0.5851), (-0.6221, -0.338, 0.5851), (0.5856, 0.3808, 0.03484), (-0.5856, -0.338, 0.6199), (-0.5856, 0.3808, 0.03484), (0.5856, -0.338, 0.6199), (-0.5856, 0.338, 0.6199), (-0.5856, -0.338, 0.0), (-0.5856, 0.338, 0.0), (0.5856, 0.338, 0.0), (0.5856, -0.338, 0.0), (0.6221, -0.338, 0.5851), (0.5856, 0.338, 0.6199), (0.6221, -0.338, 0.03484), (0.6221, 0.338, 0.03484), (0.6221, 0.338, 0.5851), (-0.5856, 0.3808, 0.5851), (0.4725, 0.338, 0.6118), (0.4725, -0.338, 0.6118), (0.4821, 0.338, 0.6049), (0.4821, -0.338, 0.6049), (0.4784, 0.338, 0.5936), (0.4784, -0.338, 0.5936), (0.4665, 0.338, 0.5936), (0.4665, -0.338, 0.5936), (0.4629, 0.338, 0.6049), (0.4629, -0.338, 0.6049), (0.3545, 0.338, 0.6118), (0.3545, -0.338, 0.6118), (0.3641, 0.338, 0.6049), (0.3641, -0.338, 0.6049), (0.3604, 0.338, 0.5936), (0.3604, -0.338, 0.5936), (0.3485, 0.338, 0.5936), (0.3485, -0.338, 0.5936), (0.3449, 0.338, 0.6049), (0.3449, -0.338, 0.6049), (0.2365, 0.338, 0.6118), (0.2365, -0.338, 0.6118), (0.2461, 0.338, 0.6049), (0.2461, -0.338, 0.6049), (0.2424, 0.338, 0.5936), (0.2424, -0.338, 0.5936), (0.2305, 0.338, 0.5936), (0.2305, -0.338, 0.5936), (0.2269, 0.338, 0.6049), (0.2269, -0.338, 0.6049), (0.1185, 0.338, 0.6118), (0.1185, -0.338, 0.6118), (0.1281, 0.338, 0.6049), (0.1281, -0.338, 0.6049), (0.1244, 0.338, 0.5936), (0.1244, -0.338, 0.5936), (0.1125, 0.338, 0.5936), (0.1125, -0.338, 0.5936), (0.1089, 0.338, 0.6049), (0.1089, -0.338, 0.6049), (0.0004601, 0.338, 0.6118), (0.0004601, -0.338, 0.6118), (0.01006, 0.338, 0.6049), (0.01006, -0.338, 0.6049), (0.006396, 0.338, 0.5936), (0.006396, -0.338, 0.5936), (-0.005476, 0.338, 0.5936), (-0.005476, -0.338, 0.5936), (-0.009145, 0.338, 0.6049), (-0.009145, -0.338, 0.6049), (-0.1175, 0.338, 0.6118), (-0.1175, -0.338, 0.6118), (-0.1079, 0.338, 0.6049), (-0.1079, -0.338, 0.6049), (-0.1116, 0.338, 0.5936), (-0.1116, -0.338, 0.5936), (-0.1235, 0.338, 0.5936), (-0.1235, -0.338, 0.5936), (-0.1271, 0.338, 0.6049), (-0.1271, -0.338, 0.6049), (-0.2355, 0.338, 0.6118), (-0.2355, -0.338, 0.6118), (-0.2259, 0.338, 0.6049), (-0.2259, -0.338, 0.6049), (-0.2296, 0.338, 0.5936), (-0.2296, -0.338, 0.5936), (-0.2415, 0.338, 0.5936), (-0.2415, -0.338, 0.5936), (-0.2451, 0.338, 0.6049), (-0.2451, -0.338, 0.6049), (-0.3535, 0.338, 0.6118), (-0.3535, -0.338, 0.6118), (-0.3439, 0.338, 0.6049), (-0.3439, -0.338, 0.6049), (-0.3476, 0.338, 0.5936), (-0.3476, -0.338, 0.5936), (-0.3595, 0.338, 0.5936), (-0.3595, -0.338, 0.5936), (-0.3631, 0.338, 0.6049), (-0.3631, -0.338, 0.6049), (-0.4715, 0.338, 0.6118), (-0.4715, -0.338, 0.6118), (-0.4619, 0.338, 0.6049), (-0.4619, -0.338, 0.6049), (-0.4656, 0.338, 0.5936), (-0.4656, -0.338, 0.5936), (-0.4775, 0.338, 0.5936), (-0.4775, -0.338, 0.5936), (-0.4811, 0.338, 0.6049), (-0.4811, -0.338, 0.6049), (0.4734, 0.37, 0.03484), (0.4734, 0.37, 0.5851), (0.483, 0.363, 0.03484), (0.483, 0.363, 0.5851), (0.4793, 0.3517, 0.03484), (0.4793, 0.3517, 0.5851), (0.4674, 0.3517, 0.03484), (0.4674, 0.3517, 0.5851), (0.4638, 0.363, 0.03484), (0.4638, 0.363, 0.5851), (0.3554, 0.37, 0.03484), (0.3554, 0.37, 0.5851), (0.365, 0.363, 0.03484), (0.365, 0.363, 0.5851), (0.3613, 0.3517, 0.03484), (0.3613, 0.3517, 0.5851), (0.3494, 0.3517, 0.03484), (0.3494, 0.3517, 0.5851), (0.3458, 0.363, 0.03484), (0.3458, 0.363, 0.5851), (0.2374, 0.37, 0.03484), (0.2374, 0.37, 0.5851), (0.247, 0.363, 0.03484), (0.247, 0.363, 0.5851), (0.2433, 0.3517, 0.03484), (0.2433, 0.3517, 0.5851), (0.2314, 0.3517, 0.03484), (0.2314, 0.3517, 0.5851), (0.2278, 0.363, 0.03484), (0.2278, 0.363, 0.5851), (0.1194, 0.37, 0.03484), (0.1194, 0.37, 0.5851), (0.129, 0.363, 0.03484), (0.129, 0.363, 0.5851), (0.1253, 0.3517, 0.03484), (0.1253, 0.3517, 0.5851), (0.1134, 0.3517, 0.03484), (0.1134, 0.3517, 0.5851), (0.1098, 0.363, 0.03484), (0.1098, 0.363, 0.5851), (0.001371, 0.37, 0.03484), (0.001371, 0.37, 0.5851), (0.01098, 0.363, 0.03484), (0.01098, 0.363, 0.5851), (0.007307, 0.3517, 0.03484), (0.007307, 0.3517, 0.5851), (-0.004565, 0.3517, 0.03484), (-0.004565, 0.3517, 0.5851), (-0.008233, 0.363, 0.03484), (-0.008233, 0.363, 0.5851), (-0.1166, 0.37, 0.03484), (-0.1166, 0.37, 0.5851), (-0.107, 0.363, 0.03484), (-0.107, 0.363, 0.5851), (-0.1107, 0.3517, 0.03484), (-0.1107, 0.3517, 0.5851), (-0.1226, 0.3517, 0.03484), (-0.1226, 0.3517, 0.5851), (-0.1262, 0.363, 0.03484), (-0.1262, 0.363, 0.5851), (-0.2346, 0.37, 0.03484), (-0.2346, 0.37, 0.5851), (-0.225, 0.363, 0.03484), (-0.225, 0.363, 0.5851), (-0.2287, 0.3517, 0.03484), (-0.2287, 0.3517, 0.5851), (-0.2406, 0.3517, 0.03484), (-0.2406, 0.3517, 0.5851), (-0.2442, 0.363, 0.03484), (-0.2442, 0.363, 0.5851), (-0.3526, 0.37, 0.03484), (-0.3526, 0.37, 0.5851), (-0.343, 0.363, 0.03484), (-0.343, 0.363, 0.5851), (-0.3467, 0.3517, 0.03484), (-0.3467, 0.3517, 0.5851), (-0.3586, 0.3517, 0.03484), (-0.3586, 0.3517, 0.5851), (-0.3622, 0.363, 0.03484), (-0.3622, 0.363, 0.5851), (-0.4706, 0.37, 0.03484), (-0.4706, 0.37, 0.5851), (-0.461, 0.363, 0.03484), (-0.461, 0.363, 0.5851), (-0.4647, 0.3517, 0.03484), (-0.4647, 0.3517, 0.5851), (-0.4766, 0.3517, 0.03484), (-0.4766, 0.3517, 0.5851), (-0.4802, 0.363, 0.03484), (-0.4802, 0.363, 0.5851), (0.4734, -0.37, 0.03484), (0.4734, -0.37, 0.5851), (0.483, -0.363, 0.03484), (0.483, -0.363, 0.5851), (0.4793, -0.3517, 0.03484), (0.4793, -0.3517, 0.5851), (0.4674, -0.3517, 0.03484), (0.4674, -0.3517, 0.5851), (0.4638, -0.363, 0.03484), (0.4638, -0.363, 0.5851), (0.3554, -0.37, 0.03484), (0.3554, -0.37, 0.5851), (0.365, -0.363, 0.03484), (0.365, -0.363, 0.5851), (0.3613, -0.3517, 0.03484), (0.3613, -0.3517, 0.5851), (0.3494, -0.3517, 0.03484), (0.3494, -0.3517, 0.5851), (0.3458, -0.363, 0.03484), (0.3458, -0.363, 0.5851), (0.2374, -0.37, 0.03484), (0.2374, -0.37, 0.5851), (0.247, -0.363, 0.03484), (0.247, -0.363, 0.5851), (0.2433, -0.3517, 0.03484), (0.2433, -0.3517, 0.5851), (0.2314, -0.3517, 0.03484), (0.2314, -0.3517, 0.5851), (0.2278, -0.363, 0.03484), (0.2278, -0.363, 0.5851), (0.1194, -0.37, 0.03484), (0.1194, -0.37, 0.5851), (0.129, -0.363, 0.03484), (0.129, -0.363, 0.5851), (0.1253, -0.3517, 0.03484), (0.1253, -0.3517, 0.5851), (0.1134, -0.3517, 0.03484), (0.1134, -0.3517, 0.5851), (0.1098, -0.363, 0.03484), (0.1098, -0.363, 0.5851), (0.001371, -0.37, 0.03484), (0.001371, -0.37, 0.5851), (0.01098, -0.363, 0.03484), (0.01098, -0.363, 0.5851), (0.007307, -0.3517, 0.03484), (0.007307, -0.3517, 0.5851), (-0.004565, -0.3517, 0.03484), (-0.004565, -0.3517, 0.5851), (-0.008233, -0.363, 0.03484), (-0.008233, -0.363, 0.5851), (-0.1166, -0.37, 0.03484), (-0.1166, -0.37, 0.5851), (-0.107, -0.363, 0.03484), (-0.107, -0.363, 0.5851), (-0.1107, -0.3517, 0.03484), (-0.1107, -0.3517, 0.5851), (-0.1226, -0.3517, 0.03484), (-0.1226, -0.3517, 0.5851), (-0.1262, -0.363, 0.03484), (-0.1262, -0.363, 0.5851), (-0.2346, -0.37, 0.03484), (-0.2346, -0.37, 0.5851), (-0.225, -0.363, 0.03484), (-0.225, -0.363, 0.5851), (-0.2287, -0.3517, 0.03484), (-0.2287, -0.3517, 0.5851), (-0.2406, -0.3517, 0.03484), (-0.2406, -0.3517, 0.5851), (-0.2442, -0.363, 0.03484), (-0.2442, -0.363, 0.5851), (-0.3526, -0.37, 0.03484), (-0.3526, -0.37, 0.5851), (-0.343, -0.363, 0.03484), (-0.343, -0.363, 0.5851), (-0.3467, -0.3517, 0.03484), (-0.3467, -0.3517, 0.5851), (-0.3586, -0.3517, 0.03484), (-0.3586, -0.3517, 0.5851), (-0.3622, -0.363, 0.03484), (-0.3622, -0.363, 0.5851), (-0.4706, -0.37, 0.03484), (-0.4706, -0.37, 0.5851), (-0.461, -0.363, 0.03484), (-0.461, -0.363, 0.5851), (-0.4647, -0.3517, 0.03484), (-0.4647, -0.3517, 0.5851), (-0.4766, -0.3517, 0.03484), (-0.4766, -0.3517, 0.5851), (-0.4802, -0.363, 0.03484), (-0.4802, -0.363, 0.5851), (-0.6129, 0.2453, 0.03484), (-0.6129, 0.2453, 0.5851), (-0.606, 0.2549, 0.03484), (-0.606, 0.2549, 0.5851), (-0.5947, 0.2513, 0.03484), (-0.5947, 0.2513, 0.5851), (-0.5947, 0.2394, 0.03484), (-0.5947, 0.2394, 0.5851), (-0.606, 0.2357, 0.03484), (-0.606, 0.2357, 0.5851), (-0.6129, 0.1273, 0.03484), (-0.6129, 0.1273, 0.5851), (-0.606, 0.1369, 0.03484), (-0.606, 0.1369, 0.5851), (-0.5947, 0.1333, 0.03484), (-0.5947, 0.1333, 0.5851), (-0.5947, 0.1214, 0.03484), (-0.5947, 0.1214, 0.5851), (-0.606, 0.1177, 0.03484), (-0.606, 0.1177, 0.5851), (-0.6129, 0.009324, 0.03484), (-0.6129, 0.009324, 0.5851), (-0.606, 0.01893, 0.03484), (-0.606, 0.01893, 0.5851), (-0.5947, 0.01526, 0.03484), (-0.5947, 0.01526, 0.5851), (-0.5947, 0.003388, 0.03484), (-0.5947, 0.003388, 0.5851), (-0.606, -0.0002809, 0.03484), (-0.606, -0.0002809, 0.5851), (-0.6129, -0.1087, 0.03484), (-0.6129, -0.1087, 0.5851), (-0.606, -0.09907, 0.03484), (-0.606, -0.09907, 0.5851), (-0.5947, -0.1027, 0.03484), (-0.5947, -0.1027, 0.5851), (-0.5947, -0.1146, 0.03484), (-0.5947, -0.1146, 0.5851), (-0.606, -0.1183, 0.03484), (-0.606, -0.1183, 0.5851), (-0.6129, -0.2267, 0.03484), (-0.6129, -0.2267, 0.5851), (-0.606, -0.2171, 0.03484), (-0.606, -0.2171, 0.5851), (-0.5947, -0.2207, 0.03484), (-0.5947, -0.2207, 0.5851), (-0.5947, -0.2326, 0.03484), (-0.5947, -0.2326, 0.5851), (-0.606, -0.2363, 0.03484), (-0.606, -0.2363, 0.5851), (0.6129, 0.2453, 0.03484), (0.6129, 0.2453, 0.5851), (0.606, 0.2549, 0.03484), (0.606, 0.2549, 0.5851), (0.5947, 0.2513, 0.03484), (0.5947, 0.2513, 0.5851), (0.5947, 0.2394, 0.03484), (0.5947, 0.2394, 0.5851), (0.606, 0.2357, 0.03484), (0.606, 0.2357, 0.5851), (0.6129, 0.1273, 0.03484), (0.6129, 0.1273, 0.5851), (0.606, 0.1369, 0.03484), (0.606, 0.1369, 0.5851), (0.5947, 0.1333, 0.03484), (0.5947, 0.1333, 0.5851), (0.5947, 0.1214, 0.03484), (0.5947, 0.1214, 0.5851), (0.606, 0.1177, 0.03484), (0.606, 0.1177, 0.5851), (0.6129, 0.009324, 0.03484), (0.6129, 0.009324, 0.5851), (0.606, 0.01893, 0.03484), (0.606, 0.01893, 0.5851), (0.5947, 0.01526, 0.03484), (0.5947, 0.01526, 0.5851), (0.5947, 0.003388, 0.03484), (0.5947, 0.003388, 0.5851), (0.606, -0.0002808, 0.03484), (0.606, -0.0002808, 0.5851), (0.6129, -0.1087, 0.03484), (0.6129, -0.1087, 0.5851), (0.606, -0.09907, 0.03484), (0.606, -0.09907, 0.5851), (0.5947, -0.1027, 0.03484), (0.5947, -0.1027, 0.5851), (0.5947, -0.1146, 0.03484), (0.5947, -0.1146, 0.5851), (0.606, -0.1183, 0.03484), (0.606, -0.1183, 0.5851), (0.6129, -0.2267, 0.03484), (0.6129, -0.2267, 0.5851), (0.606, -0.2171, 0.03484), (0.606, -0.2171, 0.5851), (0.5947, -0.2207, 0.03484), (0.5947, -0.2207, 0.5851), (0.5947, -0.2326, 0.03484), (0.5947, -0.2326, 0.5851), (0.606, -0.2363, 0.03484), (0.606, -0.2363, 0.5851), (-0.5842, -0.3376, 0.02601), (-0.5842, 0.3376, 0.02601), (0.5842, -0.3376, 0.02601), (0.5842, 0.3376, 0.02601), (-0.5842, -0.3376, 0.0103), (-0.5842, 0.3376, 0.0103), (0.5842, -0.3376, 0.0103), (0.5842, 0.3376, 0.0103)], [], [(0, 2, 18, 16), (17, 1, 5, 20), (3, 1, 24, 22), (27, 2, 6, 25), (26, 1, 3, 29), (32, 6, 2, 31), (4, 5, 34, 36), (37, 6, 4, 36), (2, 3, 22, 18), (24, 1, 0, 16), (34, 5, 7, 38), (7, 6, 37, 38), (20, 5, 4, 21), (7, 3, 39, 23), (3, 2, 27, 39), (19, 0, 1, 17), (21, 4, 0, 19), (6, 7, 23, 25), (5, 1, 26, 28), (31, 2, 0, 30), (33, 4, 6, 32), (29, 3, 7, 35), (0, 4, 33, 30), (7, 5, 28, 35), (22, 11, 10, 18), (10, 8, 16, 18), (23, 15, 14, 25), (14, 10, 27, 25), (36, 12, 14, 37), (34, 13, 12, 36), (17, 9, 8, 19), (19, 8, 12, 21), (14, 12, 33, 32), (31, 10, 14, 32), (35, 15, 11, 29), (11, 9, 26, 29), (28, 13, 15, 35), (39, 11, 15, 23), (37, 14, 15, 38), (24, 9, 11, 22), (27, 10, 11, 39), (20, 13, 9, 17), (16, 8, 9, 24), (38, 15, 13, 34), (21, 12, 13, 20), (8, 10, 31, 30), (12, 8, 30, 33), (26, 9, 13, 28), (40, 41, 43, 42), (42, 43, 45, 44), (44, 45, 47, 46), (46, 47, 49, 48), (48, 49, 41, 40), (50, 51, 53, 52), (52, 53, 55, 54), (54, 55, 57, 56), (56, 57, 59, 58), (58, 59, 51, 50), (60, 61, 63, 62), (62, 63, 65, 64), (64, 65, 67, 66), (66, 67, 69, 68), (68, 69, 61, 60), (70, 71, 73, 72), (72, 73, 75, 74), (74, 75, 77, 76), (76, 77, 79, 78), (78, 79, 71, 70), (80, 81, 83, 82), (82, 83, 85, 84), (84, 85, 87, 86), (86, 87, 89, 88), (88, 89, 81, 80), (90, 91, 93, 92), (92, 93, 95, 94), (94, 95, 97, 96), (96, 97, 99, 98), (98, 99, 91, 90), (100, 101, 103, 102), (102, 103, 105, 104), (104, 105, 107, 106), (106, 107, 109, 108), (108, 109, 101, 100), (110, 111, 113, 112), (112, 113, 115, 114), (114, 115, 117, 116), (116, 117, 119, 118), (118, 119, 111, 110), (120, 121, 123, 122), (122, 123, 125, 124), (124, 125, 127, 126), (126, 127, 129, 128), (128, 129, 121, 120), (130, 131, 133, 132), (132, 133, 135, 134), (134, 135, 137, 136), (136, 137, 139, 138), (138, 139, 131, 130), (140, 141, 143, 142), (142, 143, 145, 144), (144, 145, 147, 146), (146, 147, 149, 148), (148, 149, 141, 140), (150, 151, 153, 152), (152, 153, 155, 154), (154, 155, 157, 156), (156, 157, 159, 158), (158, 159, 151, 150), (160, 161, 163, 162), (162, 163, 165, 164), (164, 165, 167, 166), (166, 167, 169, 168), (168, 169, 161, 160), (170, 171, 173, 172), (172, 173, 175, 174), (174, 175, 177, 176), (176, 177, 179, 178), (178, 179, 171, 170), (180, 181, 183, 182), (182, 183, 185, 184), (184, 185, 187, 186), (186, 187, 189, 188), (188, 189, 181, 180), (190, 191, 193, 192), (192, 193, 195, 194), (194, 195, 197, 196), (196, 197, 199, 198), (198, 199, 191, 190), (200, 201, 203, 202), (202, 203, 205, 204), (204, 205, 207, 206), (206, 207, 209, 208), (208, 209, 201, 200), (210, 211, 213, 212), (212, 213, 215, 214), (214, 215, 217, 216), (216, 217, 219, 218), (218, 219, 211, 210), (220, 222, 223, 221), (222, 224, 225, 223), (224, 226, 227, 225), (226, 228, 229, 227), (228, 220, 221, 229), (230, 232, 233, 231), (232, 234, 235, 233), (234, 236, 237, 235), (236, 238, 239, 237), (238, 230, 231, 239), (240, 242, 243, 241), (242, 244, 245, 243), (244, 246, 247, 245), (246, 248, 249, 247), (248, 240, 241, 249), (250, 252, 253, 251), (252, 254, 255, 253), (254, 256, 257, 255), (256, 258, 259, 257), (258, 250, 251, 259), (260, 262, 263, 261), (262, 264, 265, 263), (264, 266, 267, 265), (266, 268, 269, 267), (268, 260, 261, 269), (270, 272, 273, 271), (272, 274, 275, 273), (274, 276, 277, 275), (276, 278, 279, 277), (278, 270, 271, 279), (280, 282, 283, 281), (282, 284, 285, 283), (284, 286, 287, 285), (286, 288, 289, 287), (288, 280, 281, 289), (290, 292, 293, 291), (292, 294, 295, 293), (294, 296, 297, 295), (296, 298, 299, 297), (298, 290, 291, 299), (300, 302, 303, 301), (302, 304, 305, 303), (304, 306, 307, 305), (306, 308, 309, 307), (308, 300, 301, 309), (310, 311, 313, 312), (312, 313, 315, 314), (314, 315, 317, 316), (316, 317, 319, 318), (318, 319, 311, 310), (320, 321, 323, 322), (322, 323, 325, 324), (324, 325, 327, 326), (326, 327, 329, 328), (328, 329, 321, 320), (330, 331, 333, 332), (332, 333, 335, 334), (334, 335, 337, 336), (336, 337, 339, 338), (338, 339, 331, 330), (340, 341, 343, 342), (342, 343, 345, 344), (344, 345, 347, 346), (346, 347, 349, 348), (348, 349, 341, 340), (350, 351, 353, 352), (352, 353, 355, 354), (354, 355, 357, 356), (356, 357, 359, 358), (358, 359, 351, 350), (360, 362, 363, 361), (362, 364, 365, 363), (364, 366, 367, 365), (366, 368, 369, 367), (368, 360, 361, 369), (370, 372, 373, 371), (372, 374, 375, 373), (374, 376, 377, 375), (376, 378, 379, 377), (378, 370, 371, 379), (380, 382, 383, 381), (382, 384, 385, 383), (384, 386, 387, 385), (386, 388, 389, 387), (388, 380, 381, 389), (390, 392, 393, 391), (392, 394, 395, 393), (394, 396, 397, 395), (396, 398, 399, 397), (398, 390, 391, 399), (400, 402, 403, 401), (402, 404, 405, 403), (404, 406, 407, 405), (406, 408, 409, 407), (408, 400, 401, 409), (413, 411, 410, 412), (417, 416, 414, 415)])
me_dooker_cage.polygons.foreach_set('use_smooth', [True] * 235)
_k = set([(224, 226), (225, 227)])
me_dooker_cage.attributes.new('sharp_edge', 'BOOLEAN', 'EDGE').data.foreach_set('value', [ (min(e.vertices), max(e.vertices)) in _k for e in me_dooker_cage.edges])
_uv = me_dooker_cage.uv_layers.new(name='UVMap')
_uv.uv.foreach_set('vector', [0.7351, 0.5657, 0.7351, 0.3643, 0.7242, 0.3643, 0.7242, 0.5657, 0.4281, 0.7351, 0.4409, 0.7351, 0.4409, 0.386, 0.4281, 0.386, 0.7422, 0.007675, 0.7422, 0.2091, 0.753, 0.2091, 0.753, 0.007675, 0.7167, 0.3643, 0.7039, 0.3643, 0.7039, 0.7134, 0.7167, 0.7134, 0.686, 0.4085, 0.6963, 0.4085, 0.6963, 0.2901, 0.686, 0.2901, 0.6784, 0.007675, 0.668, 0.007675, 0.668, 0.2901, 0.6784, 0.2901, 0.7648, 0.5733, 0.7648, 0.7373, 0.7754, 0.7373, 0.7754, 0.5733, 0.6784, 0.4486, 0.6675, 0.4486, 0.6675, 0.6501, 0.6784, 0.6501, 0.7785, 0.007675, 0.7785, 0.1717, 0.7873, 0.1717, 0.7873, 0.007675, 0.7611, 0.5283, 0.7717, 0.5283, 0.7717, 0.3643, 0.7611, 0.3643, 0.7426, 0.5657, 0.7535, 0.5657, 0.7535, 0.3643, 0.7426, 0.3643, 0.7873, 0.3432, 0.7873, 0.1792, 0.7785, 0.1792, 0.7785, 0.3432, 0.7242, 0.7369, 0.737, 0.7369, 0.737, 0.5733, 0.7242, 0.5733, 0.7039, 0.007675, 0.7039, 0.3567, 0.7167, 0.3567, 0.7167, 0.007675, 0.6935, 0.8216, 0.6935, 0.6576, 0.686, 0.6576, 0.686, 0.8216, 0.675, 0.6576, 0.6675, 0.6576, 0.6675, 0.8216, 0.675, 0.8216, 0.4078, 0.7351, 0.4205, 0.7351, 0.4205, 0.386, 0.4078, 0.386, 0.7445, 0.5733, 0.7445, 0.7369, 0.7573, 0.7369, 0.7573, 0.5733, 0.7346, 0.3474, 0.7346, 0.007675, 0.7242, 0.007675, 0.7242, 0.3474, 0.6784, 0.2901, 0.668, 0.2901, 0.668, 0.4085, 0.6784, 0.4085, 0.7709, 0.007675, 0.7606, 0.007675, 0.7606, 0.2091, 0.7709, 0.2091, 0.686, 0.2901, 0.6963, 0.2901, 0.6963, 0.007675, 0.686, 0.007675, 0.4577, 0.386, 0.4577, 0.7258, 0.4681, 0.7258, 0.4681, 0.386, 0.6963, 0.6501, 0.6963, 0.4486, 0.686, 0.4486, 0.686, 0.6501, 0.486, 0.6628, 0.4757, 0.6756, 0.66, 0.6756, 0.6496, 0.6628, 0.66, 0.6756, 0.66, 0.4486, 0.6496, 0.4614, 0.6496, 0.6628, 0.337, 0.94, 0.346, 0.9488, 0.346, 0.792, 0.337, 0.8008, 0.346, 0.792, 0.03963, 0.792, 0.04861, 0.8008, 0.337, 0.8008, 0.6501, 0.1336, 0.6604, 0.1411, 0.6604, 0.007675, 0.6501, 0.01517, 0.4861, 0.1336, 0.4757, 0.1411, 0.6604, 0.1411, 0.6501, 0.1336, 0.4861, 0.4323, 0.4757, 0.4411, 0.6604, 0.4411, 0.6501, 0.4323, 0.6501, 0.4323, 0.6604, 0.4411, 0.6604, 0.1411, 0.6501, 0.1499, 0.4681, 0.007675, 0.2412, 0.007675, 0.2539, 0.01855, 0.4554, 0.01855, 0.4554, 0.3676, 0.4681, 0.3785, 0.4681, 0.007675, 0.4554, 0.01855, 0.2209, 0.3676, 0.2336, 0.3785, 0.2336, 0.007675, 0.2209, 0.01855, 0.2336, 0.007675, 0.006675, 0.007675, 0.01943, 0.01855, 0.2209, 0.01855, 0.01943, 0.3676, 0.006675, 0.3785, 0.2336, 0.3785, 0.2209, 0.3676, 0.04861, 0.94, 0.03963, 0.9488, 0.346, 0.9488, 0.337, 0.94, 0.6501, 0.01517, 0.6604, 0.007675, 0.4757, 0.007675, 0.4861, 0.01517, 0.486, 0.4614, 0.4757, 0.4486, 0.4757, 0.6756, 0.486, 0.6628, 0.04861, 0.8008, 0.03963, 0.792, 0.03963, 0.9488, 0.04861, 0.94, 0.4861, 0.1499, 0.4757, 0.1411, 0.4757, 0.4411, 0.4861, 0.4323, 0.6496, 0.4614, 0.66, 0.4486, 0.4757, 0.4486, 0.486, 0.4614, 0.4861, 0.01517, 0.4757, 0.007675, 0.4757, 0.1411, 0.4861, 0.1336, 0.6501, 0.1499, 0.6604, 0.1411, 0.4757, 0.1411, 0.4861, 0.1499, 0.2412, 0.3785, 0.4681, 0.3785, 0.4554, 0.3676, 0.2539, 0.3676, 0.2412, 0.007675, 0.2412, 0.3785, 0.2539, 0.3676, 0.2539, 0.01855, 0.01943, 0.01855, 0.006675, 0.007675, 0.006675, 0.3785, 0.01943, 0.3676, 0.4132, 0.7884, 0.6401, 0.7884, 0.6401, 0.7924, 0.4132, 0.7924, 0.4132, 0.7924, 0.6401, 0.7924, 0.6401, 0.7964, 0.4132, 0.7964, 0.4132, 0.7964, 0.6401, 0.7964, 0.6401, 0.8004, 0.4132, 0.8004, 0.4132, 0.7804, 0.6401, 0.7804, 0.6401, 0.7844, 0.4132, 0.7844, 0.4132, 0.7844, 0.6401, 0.7844, 0.6401, 0.7884, 0.4132, 0.7884, 0.4132, 0.9502, 0.6401, 0.9502, 0.6401, 0.9542, 0.4132, 0.9542, 0.4132, 0.9542, 0.6401, 0.9542, 0.6401, 0.9581, 0.4132, 0.9581, 0.4132, 0.9581, 0.6401, 0.9581, 0.6401, 0.9621, 0.4132, 0.9621, 0.4132, 0.9422, 0.6401, 0.9422, 0.6401, 0.9462, 0.4132, 0.9462, 0.4132, 0.9462, 0.6401, 0.9462, 0.6401, 0.9502, 0.4132, 0.9502, 0.4132, 0.8895, 0.6401, 0.8895, 0.6401, 0.8935, 0.4132, 0.8935, 0.4132, 0.8935, 0.6401, 0.8935, 0.6401, 0.8975, 0.4132, 0.8975, 0.4132, 0.8975, 0.6401, 0.8975, 0.6401, 0.9015, 0.4132, 0.9015, 0.4132, 0.8815, 0.6401, 0.8815, 0.6401, 0.8855, 0.4132, 0.8855, 0.4132, 0.8855, 0.6401, 0.8855, 0.6401, 0.8895, 0.4132, 0.8895, 0.4132, 0.8693, 0.6401, 0.8693, 0.6401, 0.8733, 0.4132, 0.8733, 0.4132, 0.8733, 0.6401, 0.8733, 0.6401, 0.8773, 0.4132, 0.8773, 0.4132, 0.8773, 0.6401, 0.8773, 0.6401, 0.8813, 0.4132, 0.8813, 0.4132, 0.8613, 0.6401, 0.8613, 0.6401, 0.8653, 0.4132, 0.8653, 0.4132, 0.8653, 0.6401, 0.8653, 0.6401, 0.8693, 0.4132, 0.8693, 0.4132, 0.8289, 0.6401, 0.8289, 0.6401, 0.8328, 0.4132, 0.8328, 0.4132, 0.8328, 0.6401, 0.8328, 0.6401, 0.8368, 0.4132, 0.8368, 0.4132, 0.8368, 0.6401, 0.8368, 0.6401, 0.8408, 0.4132, 0.8408, 0.4132, 0.8209, 0.6401, 0.8209, 0.6401, 0.8249, 0.4132, 0.8249, 0.4132, 0.8249, 0.6401, 0.8249, 0.6401, 0.8289, 0.4132, 0.8289, 0.4132, 0.9097, 0.6401, 0.9097, 0.6401, 0.9137, 0.4132, 0.9137, 0.4132, 0.9137, 0.6401, 0.9137, 0.6401, 0.9177, 0.4132, 0.9177, 0.4132, 0.9177, 0.6401, 0.9177, 0.6401, 0.9217, 0.4132, 0.9217, 0.4132, 0.9018, 0.6401, 0.9018, 0.6401, 0.9057, 0.4132, 0.9057, 0.4132, 0.9057, 0.6401, 0.9057, 0.6401, 0.9097, 0.4132, 0.9097, 0.4132, 0.93, 0.6401, 0.93, 0.6401, 0.9339, 0.4132, 0.9339, 0.4132, 0.9339, 0.6401, 0.9339, 0.6401, 0.9379, 0.4132, 0.9379, 0.4132, 0.9379, 0.6401, 0.9379, 0.6401, 0.9419, 0.4132, 0.9419, 0.4132, 0.922, 0.6401, 0.922, 0.6401, 0.926, 0.4132, 0.926, 0.4132, 0.926, 0.6401, 0.926, 0.6401, 0.93, 0.4132, 0.93, 0.4132, 0.8086, 0.6401, 0.8086, 0.6401, 0.8126, 0.4132, 0.8126, 0.4132, 0.8126, 0.6401, 0.8126, 0.6401, 0.8166, 0.4132, 0.8166, 0.4132, 0.8166, 0.6401, 0.8166, 0.6401, 0.8206, 0.4132, 0.8206, 0.4132, 0.8007, 0.6401, 0.8007, 0.6401, 0.8047, 0.4132, 0.8047, 0.4132, 0.8047, 0.6401, 0.8047, 0.6401, 0.8086, 0.4132, 0.8086, 0.4132, 0.8491, 0.6401, 0.8491, 0.6401, 0.8531, 0.4132, 0.8531, 0.4132, 0.8531, 0.6401, 0.8531, 0.6401, 0.857, 0.4132, 0.857, 0.4132, 0.857, 0.6401, 0.857, 0.6401, 0.861, 0.4132, 0.861, 0.4132, 0.8411, 0.6401, 0.8411, 0.6401, 0.8451, 0.4132, 0.8451, 0.4132, 0.8451, 0.6401, 0.8451, 0.6401, 0.8491, 0.4132, 0.8491, 0.7988, 0.5137, 0.9836, 0.5137, 0.9836, 0.5177, 0.7988, 0.5177, 0.7988, 0.5177, 0.9836, 0.5177, 0.9836, 0.5217, 0.7988, 0.5217, 0.7988, 0.5018, 0.9836, 0.5018, 0.9836, 0.5058, 0.7988, 0.5058, 0.7988, 0.5058, 0.9836, 0.5058, 0.9836, 0.5097, 0.7988, 0.5097, 0.7988, 0.5097, 0.9836, 0.5097, 0.9836, 0.5137, 0.7988, 0.5137, 0.8058, 0.07944, 0.9906, 0.07944, 0.9906, 0.08343, 0.8058, 0.08342, 0.8058, 0.08342, 0.9906, 0.08343, 0.9906, 0.08741, 0.8058, 0.08741, 0.8058, 0.06748, 0.9906, 0.06748, 0.9906, 0.07147, 0.8058, 0.07147, 0.8058, 0.07147, 0.9906, 0.07147, 0.9906, 0.07545, 0.8058, 0.07545, 0.8058, 0.07545, 0.9906, 0.07545, 0.9906, 0.07944, 0.8058, 0.07944, 0.7988, 0.4126, 0.9836, 0.4126, 0.9836, 0.4166, 0.7988, 0.4166, 0.7988, 0.4166, 0.9836, 0.4166, 0.9836, 0.4206, 0.7988, 0.4206, 0.7988, 0.4007, 0.9836, 0.4007, 0.9836, 0.4047, 0.7988, 0.4047, 0.7988, 0.4047, 0.9836, 0.4047, 0.9836, 0.4087, 0.7988, 0.4087, 0.7988, 0.4087, 0.9836, 0.4087, 0.9836, 0.4126, 0.7988, 0.4126, 0.8058, 0.09966, 0.9906, 0.09966, 0.9906, 0.1036, 0.8058, 0.1036, 0.8058, 0.1036, 0.9906, 0.1036, 0.9906, 0.1076, 0.8058, 0.1076, 0.8058, 0.0877, 0.9906, 0.0877, 0.9906, 0.09169, 0.8058, 0.09169, 0.8058, 0.09169, 0.9906, 0.09169, 0.9906, 0.09567, 0.8058, 0.09567, 0.8058, 0.09567, 0.9906, 0.09567, 0.9906, 0.09966, 0.8058, 0.09966, 0.7988, 0.3722, 0.9836, 0.3722, 0.9836, 0.3762, 0.7988, 0.3762, 0.7988, 0.3762, 0.9836, 0.3762, 0.9836, 0.3802, 0.7988, 0.3802, 0.7988, 0.3602, 0.9836, 0.3602, 0.9836, 0.3642, 0.7988, 0.3642, 0.7988, 0.3642, 0.9836, 0.3642, 0.9836, 0.3682, 0.7988, 0.3682, 0.7988, 0.3682, 0.9836, 0.3682, 0.9836, 0.3722, 0.7988, 0.3722, 0.9836, 0.4693, 0.7988, 0.4693, 0.7988, 0.4653, 0.9836, 0.4653, 0.9836, 0.4653, 0.7988, 0.4653, 0.7988, 0.4613, 0.9836, 0.4613, 0.9836, 0.4813, 0.7988, 0.4813, 0.7988, 0.4773, 0.9836, 0.4773, 0.9836, 0.4773, 0.7988, 0.4773, 0.7988, 0.4733, 0.9836, 0.4733, 0.9836, 0.4733, 0.7988, 0.4733, 0.7988, 0.4693, 0.9836, 0.4693, 0.8058, 0.1199, 0.9906, 0.1199, 0.9906, 0.1239, 0.8058, 0.1239, 0.8058, 0.1239, 0.9906, 0.1239, 0.9906, 0.1279, 0.8058, 0.1278, 0.8058, 0.1079, 0.9906, 0.1079, 0.9906, 0.1119, 0.8058, 0.1119, 0.8058, 0.1119, 0.9906, 0.1119, 0.9906, 0.1159, 0.8058, 0.1159, 0.8058, 0.1159, 0.9906, 0.1159, 0.9906, 0.1199, 0.8058, 0.1199, 0.7988, 0.3924, 0.9836, 0.3924, 0.9836, 0.3964, 0.7988, 0.3964, 0.7988, 0.3964, 0.9836, 0.3964, 0.9836, 0.4004, 0.7988, 0.4004, 0.7988, 0.3805, 0.9836, 0.3805, 0.9836, 0.3844, 0.7988, 0.3844, 0.7988, 0.3844, 0.9836, 0.3844, 0.9836, 0.3884, 0.7988, 0.3884, 0.7988, 0.3884, 0.9836, 0.3884, 0.9836, 0.3924, 0.7988, 0.3924, 0.9836, 0.4895, 0.7988, 0.4895, 0.7988, 0.4855, 0.9836, 0.4855, 0.9836, 0.4855, 0.7988, 0.4855, 0.7988, 0.4816, 0.9836, 0.4816, 0.9836, 0.5015, 0.7988, 0.5015, 0.7988, 0.4975, 0.9836, 0.4975, 0.9836, 0.4975, 0.7988, 0.4975, 0.7988, 0.4935, 0.9836, 0.4935, 0.9836, 0.4935, 0.7988, 0.4935, 0.7988, 0.4895, 0.9836, 0.4895, 0.8058, 0.2372, 0.8058, 0.2332, 0.9906, 0.2332, 0.9906, 0.2372, 0.8058, 0.2332, 0.8058, 0.2292, 0.9906, 0.2292, 0.9906, 0.2332, 0.8058, 0.2492, 0.8058, 0.2452, 0.9906, 0.2452, 0.9906, 0.2492, 0.8058, 0.2452, 0.8058, 0.2412, 0.9906, 0.2412, 0.9906, 0.2452, 0.8058, 0.2412, 0.8058, 0.2372, 0.9906, 0.2372, 0.9906, 0.2412, 0.8058, 0.217, 0.8058, 0.213, 0.9906, 0.213, 0.9906, 0.217, 0.8058, 0.213, 0.8058, 0.209, 0.9906, 0.209, 0.9906, 0.213, 0.8058, 0.2289, 0.8058, 0.225, 0.9906, 0.225, 0.9906, 0.2289, 0.8058, 0.225, 0.8058, 0.221, 0.9906, 0.221, 0.9906, 0.225, 0.8058, 0.221, 0.8058, 0.217, 0.9906, 0.217, 0.9906, 0.221, 0.9906, 0.1805, 0.9906, 0.1845, 0.8058, 0.1845, 0.8058, 0.1805, 0.9906, 0.1845, 0.9906, 0.1885, 0.8058, 0.1885, 0.8058, 0.1845, 0.9906, 0.1686, 0.9906, 0.1726, 0.8058, 0.1726, 0.8058, 0.1686, 0.9906, 0.1726, 0.9906, 0.1766, 0.8058, 0.1766, 0.8058, 0.1726, 0.9906, 0.1766, 0.9906, 0.1805, 0.8058, 0.1805, 0.8058, 0.1766, 0.9906, 0.1603, 0.9906, 0.1643, 0.8058, 0.1643, 0.8058, 0.1603, 0.9906, 0.1643, 0.9906, 0.1683, 0.8058, 0.1683, 0.8058, 0.1643, 0.9906, 0.1484, 0.9906, 0.1523, 0.8058, 0.1523, 0.8058, 0.1484, 0.9906, 0.1523, 0.9906, 0.1563, 0.8058, 0.1563, 0.8058, 0.1523, 0.9906, 0.1563, 0.9906, 0.1603, 0.8058, 0.1603, 0.8058, 0.1563, 0.9906, 0.1401, 0.9906, 0.1441, 0.8058, 0.1441, 0.8058, 0.1401, 0.9906, 0.1441, 0.9906, 0.1481, 0.8058, 0.1481, 0.8058, 0.1441, 0.9906, 0.1281, 0.9906, 0.1321, 0.8058, 0.1321, 0.8058, 0.1281, 0.9906, 0.1321, 0.9906, 0.1361, 0.8058, 0.1361, 0.8058, 0.1321, 0.9906, 0.1361, 0.9906, 0.1401, 0.8058, 0.1401, 0.8058, 0.1361, 0.9836, 0.534, 0.9836, 0.5379, 0.7988, 0.5379, 0.7988, 0.534, 0.9836, 0.5379, 0.9836, 0.5419, 0.7988, 0.5419, 0.7988, 0.5379, 0.9836, 0.522, 0.9836, 0.526, 0.7988, 0.526, 0.7988, 0.522, 0.9836, 0.526, 0.9836, 0.53, 0.7988, 0.53, 0.7988, 0.526, 0.9836, 0.53, 0.9836, 0.534, 0.7988, 0.534, 0.7988, 0.53, 0.9836, 0.4329, 0.9836, 0.4368, 0.7988, 0.4368, 0.7988, 0.4329, 0.9836, 0.4368, 0.9836, 0.4408, 0.7988, 0.4408, 0.7988, 0.4368, 0.9836, 0.4209, 0.9836, 0.4249, 0.7988, 0.4249, 0.7988, 0.4209, 0.9836, 0.4249, 0.9836, 0.4289, 0.7988, 0.4289, 0.7988, 0.4249, 0.9836, 0.4289, 0.9836, 0.4329, 0.7988, 0.4329, 0.7988, 0.4289, 0.9836, 0.4531, 0.9836, 0.4571, 0.7988, 0.4571, 0.7988, 0.4531, 0.9836, 0.4571, 0.9836, 0.461, 0.7988, 0.461, 0.7988, 0.4571, 0.9836, 0.4411, 0.9836, 0.4451, 0.7988, 0.4451, 0.7988, 0.4411, 0.9836, 0.4451, 0.9836, 0.4491, 0.7988, 0.4491, 0.7988, 0.4451, 0.9836, 0.4491, 0.9836, 0.4531, 0.7988, 0.4531, 0.7988, 0.4491, 0.8058, 0.1968, 0.8058, 0.1928, 0.9906, 0.1928, 0.9906, 0.1968, 0.8058, 0.1928, 0.8058, 0.1888, 0.9906, 0.1888, 0.9906, 0.1928, 0.8058, 0.2087, 0.8058, 0.2047, 0.9906, 0.2047, 0.9906, 0.2087, 0.8058, 0.2047, 0.8058, 0.2008, 0.9906, 0.2008, 0.9906, 0.2047, 0.8058, 0.2008, 0.8058, 0.1968, 0.9906, 0.1968, 0.9906, 0.2008, 0.7979, 0.7858, 0.9827, 0.7858, 0.9827, 0.7898, 0.7979, 0.7898, 0.7979, 0.7898, 0.9827, 0.7898, 0.9827, 0.7938, 0.7979, 0.7938, 0.7979, 0.7938, 0.9827, 0.7938, 0.9827, 0.7978, 0.7979, 0.7978, 0.7979, 0.7778, 0.9827, 0.7778, 0.9827, 0.7818, 0.7979, 0.7818, 0.7979, 0.7818, 0.9827, 0.7818, 0.9827, 0.7858, 0.7979, 0.7858, 0.9906, 0.05922, 0.8058, 0.05922, 0.8058, 0.05524, 0.9906, 0.05524, 0.9906, 0.05524, 0.8058, 0.05524, 0.8058, 0.05125, 0.9906, 0.05125, 0.9906, 0.05125, 0.8058, 0.05125, 0.8058, 0.04726, 0.9906, 0.04726, 0.9906, 0.06719, 0.8058, 0.06719, 0.8058, 0.06321, 0.9906, 0.06321, 0.9906, 0.06321, 0.8058, 0.06321, 0.8058, 0.05922, 0.9906, 0.05922, 0.7979, 0.8869, 0.9827, 0.8869, 0.9827, 0.8909, 0.7979, 0.8909, 0.7979, 0.8909, 0.9827, 0.8909, 0.9827, 0.8949, 0.7979, 0.8949, 0.7979, 0.8949, 0.9827, 0.8949, 0.9827, 0.8989, 0.7979, 0.8988, 0.7979, 0.8789, 0.9827, 0.8789, 0.9827, 0.8829, 0.7979, 0.8829, 0.7979, 0.8829, 0.9827, 0.8829, 0.9827, 0.8869, 0.7979, 0.8869, 0.7988, 0.348, 0.9836, 0.348, 0.9836, 0.352, 0.7988, 0.352, 0.7988, 0.352, 0.9836, 0.352, 0.9836, 0.356, 0.7988, 0.356, 0.7988, 0.356, 0.9836, 0.356, 0.9836, 0.36, 0.7988, 0.3599, 0.7988, 0.34, 0.9836, 0.34, 0.9836, 0.344, 0.7988, 0.344, 0.7988, 0.344, 0.9836, 0.344, 0.9836, 0.348, 0.7988, 0.348, 0.9836, 0.3318, 0.7988, 0.3318, 0.7988, 0.3278, 0.9836, 0.3278, 0.9836, 0.3278, 0.7988, 0.3278, 0.7988, 0.3238, 0.9836, 0.3238, 0.9836, 0.3238, 0.7988, 0.3238, 0.7988, 0.3198, 0.9836, 0.3198, 0.9836, 0.3397, 0.7988, 0.3397, 0.7988, 0.3357, 0.9836, 0.3357, 0.9836, 0.3357, 0.7988, 0.3357, 0.7988, 0.3318, 0.9836, 0.3318, 0.9827, 0.8262, 0.9827, 0.8302, 0.7979, 0.8302, 0.7979, 0.8262, 0.9827, 0.8302, 0.9827, 0.8342, 0.7979, 0.8342, 0.7979, 0.8302, 0.9827, 0.8342, 0.9827, 0.8382, 0.7979, 0.8382, 0.7979, 0.8342, 0.9827, 0.8183, 0.9827, 0.8222, 0.7979, 0.8223, 0.7979, 0.8183, 0.9827, 0.8222, 0.9827, 0.8262, 0.7979, 0.8262, 0.7979, 0.8223, 0.7979, 0.8707, 0.7979, 0.8667, 0.9827, 0.8667, 0.9827, 0.8707, 0.7979, 0.8667, 0.7979, 0.8627, 0.9827, 0.8627, 0.9827, 0.8667, 0.7979, 0.8627, 0.7979, 0.8587, 0.9827, 0.8587, 0.9827, 0.8627, 0.7979, 0.8786, 0.7979, 0.8746, 0.9827, 0.8746, 0.9827, 0.8786, 0.7979, 0.8746, 0.7979, 0.8707, 0.9827, 0.8707, 0.9827, 0.8746, 0.9827, 0.806, 0.9827, 0.81, 0.7979, 0.81, 0.7979, 0.806, 0.9827, 0.81, 0.9827, 0.814, 0.7979, 0.814, 0.7979, 0.81, 0.9827, 0.814, 0.9827, 0.818, 0.7979, 0.818, 0.7979, 0.814, 0.9827, 0.798, 0.9827, 0.802, 0.7979, 0.802, 0.7979, 0.798, 0.9827, 0.802, 0.9827, 0.806, 0.7979, 0.806, 0.7979, 0.802, 0.9906, 0.03502, 0.9906, 0.039, 0.8058, 0.039, 0.8058, 0.03502, 0.9906, 0.039, 0.9906, 0.04299, 0.8058, 0.04299, 0.8058, 0.039, 0.9906, 0.04299, 0.9906, 0.04697, 0.8058, 0.04697, 0.8058, 0.04299, 0.9906, 0.02704, 0.9906, 0.03103, 0.8058, 0.03103, 0.8058, 0.02705, 0.9906, 0.03103, 0.9906, 0.03502, 0.8058, 0.03502, 0.8058, 0.03103, 0.9846, 0.9239, 0.9846, 0.9279, 0.7999, 0.9279, 0.7999, 0.9239, 0.9846, 0.9279, 0.9846, 0.9319, 0.7999, 0.9319, 0.7999, 0.9279, 0.9846, 0.9319, 0.9846, 0.9359, 0.7999, 0.9359, 0.7999, 0.9319, 0.9846, 0.916, 0.9846, 0.92, 0.7999, 0.92, 0.7999, 0.916, 0.9846, 0.92, 0.9846, 0.9239, 0.7999, 0.9239, 0.7999, 0.92, 0.2079, 0.7342, 0.2079, 0.386, 0.006675, 0.386, 0.006675, 0.7342, 0.2079, 0.7342, 0.006675, 0.7342, 0.006675, 0.386, 0.2079, 0.386])
me_dooker_cage.materials.append(mat_cage)
me_dooker_cage.use_remesh_fix_poles = True
me_dooker_cage.use_remesh_preserve_attributes = False
me_dooker_cage.use_mirror_vertex_groups = False
me_dooker_cage.update()
me_cube_002 = bpy.data.meshes.new('Cube.002')
me_cube_002.from_pydata([(-1.061, -1.0, -1.0), (-1.061, -1.0, 1.0), (-1.061, 1.0, -1.0), (-1.061, 1.0, 1.0), (1.061, -1.0, -1.0), (1.061, -1.0, 1.0), (1.061, 1.0, -1.0), (1.061, 1.0, 1.0), (-1.439, 1.0, -1.0), (-1.439, -1.0, -1.0), (-1.439, -1.0, 1.0), (-1.439, 1.0, 1.0), (1.439, 1.0, 1.0), (1.439, 1.0, -1.0), (1.439, -1.0, -1.0), (1.439, -1.0, 1.0), (-1.061, -1.576, -1.0), (-1.061, -1.576, 1.0), (-1.061, 1.576, 1.0), (-1.061, 1.576, -1.0), (1.061, 1.576, -1.0), (1.061, 1.576, 1.0), (1.061, -1.576, 1.0), (1.061, -1.576, -1.0), (-1.061, 1.0, -1.688), (-1.061, -1.0, -1.688), (-1.061, -1.0, 1.688), (-1.061, 1.0, 1.688), (1.061, 1.0, -1.688), (1.061, 1.0, 1.688), (1.061, -1.0, -1.688), (1.061, -1.0, 1.688)], [], [(2, 0, 9, 8), (5, 1, 17, 22), (1, 3, 11, 10), (6, 2, 19, 20), (3, 1, 26, 27), (2, 6, 28, 24), (9, 10, 11, 8), (13, 12, 15, 14), (5, 4, 14, 15), (4, 6, 13, 14), (3, 2, 8, 11), (0, 1, 10, 9), (7, 5, 15, 12), (6, 7, 12, 13), (19, 18, 21, 20), (23, 22, 17, 16), (4, 5, 22, 23), (3, 7, 21, 18), (2, 3, 18, 19), (1, 0, 16, 17), (0, 4, 23, 16), (7, 6, 20, 21), (24, 28, 30, 25), (29, 27, 26, 31), (1, 5, 31, 26), (0, 2, 24, 25), (6, 4, 30, 28), (7, 3, 27, 29), (4, 0, 25, 30), (5, 7, 29, 31)])
_uv = me_cube_002.uv_layers.new(name='UVMap')
_uv.uv.foreach_set('vector', [0.125, 0.5, 0.125, 0.75, 0.125, 0.75, 0.125, 0.5, 0.625, 0.75, 0.875, 0.75, 0.875, 0.75, 0.625, 0.75, 0.875, 0.75, 0.875, 0.5, 0.875, 0.5, 0.875, 0.75, 0.375, 0.5, 0.125, 0.5, 0.125, 0.5, 0.375, 0.5, 0.875, 0.5, 0.875, 0.75, 0.875, 0.75, 0.875, 0.5, 0.125, 0.5, 0.375, 0.5, 0.375, 0.5, 0.125, 0.5, 0.375, 0.0, 0.625, 0.0, 0.625, 0.25, 0.375, 0.25, 0.375, 0.5, 0.625, 0.5, 0.625, 0.75, 0.375, 0.75, 0.625, 0.75, 0.375, 0.75, 0.375, 0.75, 0.625, 0.75, 0.375, 0.75, 0.375, 0.5, 0.375, 0.5, 0.375, 0.75, 0.625, 0.25, 0.375, 0.25, 0.375, 0.25, 0.625, 0.25, 0.375, 1.0, 0.625, 1.0, 0.625, 1.0, 0.375, 1.0, 0.625, 0.5, 0.625, 0.75, 0.625, 0.75, 0.625, 0.5, 0.375, 0.5, 0.625, 0.5, 0.625, 0.5, 0.375, 0.5, 0.375, 0.25, 0.625, 0.25, 0.625, 0.5, 0.375, 0.5, 0.375, 0.75, 0.625, 0.75, 0.625, 1.0, 0.375, 1.0, 0.375, 0.75, 0.625, 0.75, 0.625, 0.75, 0.375, 0.75, 0.875, 0.5, 0.625, 0.5, 0.625, 0.5, 0.875, 0.5, 0.375, 0.25, 0.625, 0.25, 0.625, 0.25, 0.375, 0.25, 0.625, 1.0, 0.375, 1.0, 0.375, 1.0, 0.625, 1.0, 0.125, 0.75, 0.375, 0.75, 0.375, 0.75, 0.125, 0.75, 0.625, 0.5, 0.375, 0.5, 0.375, 0.5, 0.625, 0.5, 0.125, 0.5, 0.375, 0.5, 0.375, 0.75, 0.125, 0.75, 0.625, 0.5, 0.875, 0.5, 0.875, 0.75, 0.625, 0.75, 0.875, 0.75, 0.625, 0.75, 0.625, 0.75, 0.875, 0.75, 0.125, 0.75, 0.125, 0.5, 0.125, 0.5, 0.125, 0.75, 0.375, 0.5, 0.375, 0.75, 0.375, 0.75, 0.375, 0.5, 0.625, 0.5, 0.875, 0.5, 0.875, 0.5, 0.625, 0.5, 0.375, 0.75, 0.125, 0.75, 0.125, 0.75, 0.375, 0.75, 0.625, 0.75, 0.625, 0.5, 0.625, 0.5, 0.625, 0.75])
me_cube_002.use_remesh_fix_poles = True
me_cube_002.use_remesh_preserve_attributes = False
me_cube_002.use_mirror_vertex_groups = False
me_cube_002.update()
arm_metarig = bpy.data.armatures.new('metarig')  # bones are not reproduced

# ---- objects
ob_dooker_cage = bpy.data.objects.new('Dooker_Cage', me_dooker_cage)
ob_bool = bpy.data.objects.new('Bool', me_cube_002)
ob_metarig = bpy.data.objects.new('metarig', arm_metarig)

# ---- transforms, parenting, visibility, modifiers, constraints
ob_dooker_cage.location = (0.0, 0.0, 0.0)
ob_dooker_cage.visible_diffuse = False
ob_dooker_cage.visible_glossy = False
ob_dooker_cage.visible_transmission = False
ob_dooker_cage.visible_volume_scatter = False
ob_dooker_cage.lineart.crease_threshold = 0.0
_m = ob_dooker_cage.modifiers.new('Bevel', 'BEVEL')
_m.width = 0.004
_m.width_pct = 0.004
_m.limit_method = 'WEIGHT'
_m.harden_normals = True
ob_bool.location = (0.0, 0.0, 0.31)
ob_bool.scale = (0.5522, 0.338, 0.2751)
ob_bool.hide_render = True
ob_bool.visible_camera = False
ob_bool.visible_diffuse = False
ob_bool.visible_glossy = False
ob_bool.visible_transmission = False
ob_bool.visible_volume_scatter = False
ob_bool.display_type = 'WIRE'
ob_bool.lineart.crease_threshold = 0.0
ob_metarig.location = (-1.406, 1.076, 0.0)
ob_metarig.rotation_euler = (0.0, -0.0, 0.781)
ob_metarig.lineart.crease_threshold = 0.0

# ---- collection membership
col_collection.objects.link(ob_dooker_cage)
col_bools.objects.link(ob_bool)
col_ref.objects.link(ob_metarig)
def _layer_coll(name, lc=None):
    lc = lc or bpy.context.view_layer.layer_collection
    for c in lc.children:
        if c.name == name: return c
        r = _layer_coll(name, c)
        if r: return r
_layer_coll('Bools').exclude = True

# ---- scene / render settings (as saved in the file)
scene.frame_start = 1; scene.frame_end = 250; scene.frame_set(1)
scene.render.engine = 'BLENDER_EEVEE_NEXT'
scene.render.image_settings.file_format = 'TIFF'
scene.render.image_settings.color_depth = '16'
scene.render.image_settings.tiff_codec = 'NONE'
scene.cycles.use_denoising = False
scene.cycles.samples = 2
scene.cycles.sampling_pattern = 'TABULATED_SOBOL'
scene.cycles.use_adaptive_sampling = False
scene.cycles.use_light_tree = False
scene.cycles.max_bounces = 6
scene.cycles.diffuse_bounces = 3
scene.cycles.glossy_bounces = 3
scene.cycles.transmission_bounces = 4
scene.cycles.transparent_max_bounces = 4
scene.cycles.bake_type = 'DIFFUSE'
scene.eevee.use_gtao = True
scene.eevee.use_raytracing = True
scene.view_settings.view_transform = 'Filmic'
bpy.context.view_layer.update()

# ---- added for rendering (the .blend has no active camera and no usable light): camera, sun
cam_auto = bpy.data.cameras.new('AutoCamera')
cam_auto.lens = 50.0
cam_auto.sensor_width = 36.0
cam_auto.clip_end = 1000.0
ob_auto_camera = bpy.data.objects.new('AutoCamera', cam_auto)
scene.collection.objects.link(ob_auto_camera)
ob_auto_camera.location = (1.46651, -1.75981, 1.48318)
ob_auto_camera.rotation_euler = (1.09748, -7.21219e-08, 0.694738)
scene.camera = ob_auto_camera
light_auto_sun = bpy.data.lights.new('AutoSun', 'SUN')
light_auto_sun.energy = 3.0
light_auto_sun.angle = 0.0523599
ob_auto_sun = bpy.data.objects.new('AutoSun', light_auto_sun)
scene.collection.objects.link(ob_auto_sun)
ob_auto_sun.rotation_euler = (0.872665, 0.174533, 0.523599)
bpy.context.view_layer.update()
